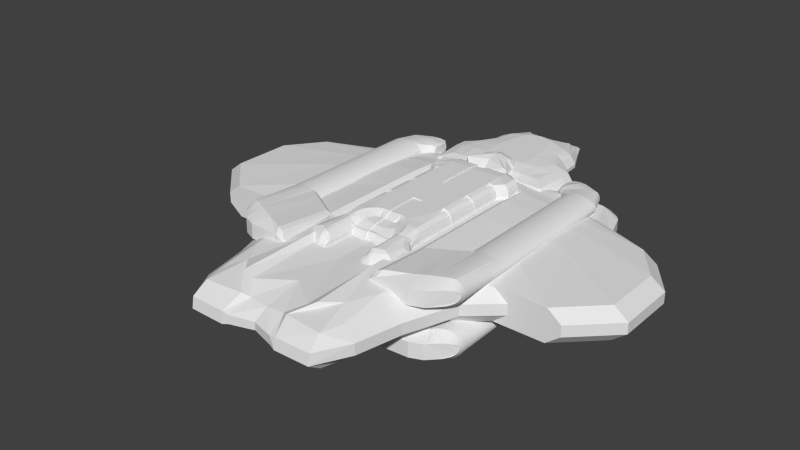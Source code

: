 # Source: Rebel-Flagship-004.blend  (saved by Blender 2.71.0; exported with 4.5.12 LTS)
import bpy
from mathutils import Matrix  # noqa: F401  (used for matrix-valued properties, if any)

bpy.ops.wm.read_factory_settings(use_empty=True)
scene = bpy.context.scene
scene.name = 'Scene'

# ---- collections
col_collection_1 = bpy.data.collections.new('Collection 1'); scene.collection.children.link(col_collection_1)

# ---- world
world_world = bpy.data.worlds.new('World'); scene.world = world_world
world_world.color = (0.05088, 0.05088, 0.05088)
world_world.use_sun_shadow = False
world_world.sun_shadow_jitter_overblur = 0.0
world_world.cycles.sampling_method = 'MANUAL'
world_world.cycles.sample_map_resolution = 256

# ---- meshes
me_cube_006 = bpy.data.meshes.new('Cube.006')
me_cube_006.from_pydata([(-0.705, -2.038, -0.4623), (-0.5393, -3.997, -0.06292), (-1.675, -2.549, -0.06292), (-0.7408, -3.295, -0.409), (-1.243, -2.528, -0.3882), (-0.9924, -3.002, -0.3571), (-1.193, -3.985, -0.06292), (-0.4675, -3.648, -0.2624), (-1.153, -3.705, -0.2539), (-1.42, -2.549, -0.2624), (-1.504, -3.37, -0.06292), (-1.256, -3.33, -0.2539), (-4.144, -0.4705, -0.06292), (-0.554, 2.82, -0.01835), (-0.9589, 1.014, -0.4623), (-2.378, 2.301, -0.06292), (-3.889, -0.4705, -0.2624), (-2.115, 2.244, -0.2539), (-0.5481, 2.679, -0.1287), (-1.247, 2.509, -0.06292), (-1.207, 2.262, -0.2539), (-2.451, 0.4204, -0.409), (-0.5393, 1.968, -0.409), (-1.651, 2.022, -0.3571), (-1.675, -2.549, 0.1367), (-0.5393, -3.964, 0.1367), (-0.705, -2.038, 0.5361), (-1.504, -3.37, 0.1367), (-1.42, -2.549, 0.3361), (-1.256, -3.33, 0.3277), (-0.4675, -3.648, 0.3361), (-1.193, -3.952, 0.1367), (-1.153, -3.705, 0.3277), (-1.243, -2.528, 0.4568), (-0.7408, -3.295, 0.4827), (-0.9924, -3.002, 0.4309), (-4.144, -0.4705, 0.1367), (-0.9589, 1.014, 0.5361), (-0.554, 2.82, 0.09212), (-3.889, -0.4705, 0.3361), (-2.378, 2.301, 0.1367), (-2.115, 2.244, 0.3277), (-0.5393, 1.968, 0.4827), (-2.451, 0.4204, 0.4241), (-1.651, 2.022, 0.3999), (-1.247, 2.509, 0.1367), (-0.5481, 2.679, 0.2025), (-1.207, 2.262, 0.3277), (0.0, 2.797, 0.1072), (0.0, 0.9579, 0.3885), (0.0, 2.55, 0.2479), (0.0, 1.877, 0.3885), (0.0, 0.9579, -0.3148), (0.0, 2.797, -0.03342), (0.0, 1.877, -0.3148), (0.0, 2.55, -0.1741), (0.0, -1.998, 0.3885), (0.0, -3.837, 0.1072), (0.0, -2.917, 0.3885), (0.0, -3.591, 0.2479), (0.0, -3.837, -0.03342), (0.0, -1.998, -0.3148), (0.0, -3.591, -0.1741), (0.0, -2.917, -0.3148), (-3.194, -1.151, 0.3361), (-2.268, -1.149, 0.3361), (-1.734, -1.618, 0.3361), (-3.449, -1.151, 0.1367), (-2.523, -1.149, 0.1367), (-1.989, -1.618, 0.1367), (-1.734, -1.618, -0.2624), (-2.268, -1.149, -0.2624), (-3.194, -1.151, -0.2624), (-1.989, -1.618, -0.06292), (-2.523, -1.149, -0.06292), (-3.449, -1.151, -0.06292), (-4.135, 0.6418, -0.06292), (-3.638, 1.315, -0.06292), (-3.388, 1.288, -0.2567), (-3.882, 0.6283, -0.2595), (-3.638, 1.315, 0.1367), (-4.135, 0.6418, 0.1367), (-3.882, 0.6283, 0.3333), (-3.388, 1.288, 0.3305), (-2.574, 1.739, -0.06292), (-2.325, 1.705, 0.3291), (-2.325, 1.705, -0.2553), (-2.574, 1.739, 0.1367), (0.0, 1.647, 0.3885), (0.0, 1.418, 0.3885), (0.0, 1.188, 0.3885), (-0.6828, 1.762, 0.4961), (-0.9589, 1.491, 0.5094), (-0.9589, 1.253, 0.5228), (-1.808, 1.702, 0.398), (-2.239, 1.398, 0.4063), (-2.442, 0.9969, 0.4152), (0.0, 0.2189, 0.3885), (0.0, -0.52, 0.3885), (0.0, -1.259, 0.3885), (-1.305, -1.643, 0.4633), (-1.704, -1.132, 0.4698), (-2.136, -0.3831, 0.4202), (-0.9589, 0.2471, 0.5361), (-0.9589, -1.183, 0.5361), (-0.705, -1.732, 0.5361), (-1.687, 2.314, -0.2539), (-2.096, 2.531, 0.1367), (-1.687, 2.314, 0.3277), (-2.096, 2.531, -0.06292), (-2.115, 2.244, 0.3277), (-2.307, 2.389, 0.1367), (-2.115, 2.244, -0.2539), (-2.307, 2.389, -0.06292), (-0.6828, 1.762, -0.4223), (-0.9589, 1.491, -0.4356), (-0.9589, 1.253, -0.449), (-2.442, 0.9969, -0.396), (-2.239, 1.398, -0.3831), (-1.808, 1.702, -0.3701), (0.0, 1.647, -0.3148), (0.0, 1.418, -0.3148), (0.0, 1.188, -0.3148), (-0.9589, 0.2471, -0.4623), (-0.9589, -1.183, -0.4623), (-0.705, -1.732, -0.4623), (-1.305, -1.643, -0.3934), (-1.704, -1.132, -0.3986), (-2.136, -0.3831, -0.4038), (0.0, 0.2189, -0.3148), (0.0, -0.52, -0.3148), (0.0, -1.259, -0.3148), (-0.8069, 1.483, 0.4126), (-0.8069, 1.008, -0.3601), (-0.3872, 1.958, -0.3176), (-0.3872, 2.678, -0.09486), (-0.3931, 2.819, -0.007039), (-0.5981, -2.055, 0.4339), (-0.5696, -3.318, 0.3914), (-0.3363, -3.574, 0.2749), (-0.4268, -3.96, 0.1162), (-0.3931, 2.819, 0.08081), (-0.3872, 2.678, 0.1686), (-0.3872, 1.958, 0.3914), (-0.8069, 1.008, 0.4339), (-0.4268, -3.96, -0.04248), (-0.3363, -3.574, -0.2012), (-0.5696, -3.318, -0.3176), (-0.5981, -2.055, -0.3601), (-0.8069, 0.2438, 0.4339), (-0.8069, 1.245, 0.4232), (-0.5308, 1.753, 0.402), (-0.5797, -1.786, 0.4339), (-0.8069, -1.183, 0.4339), (-0.8069, 1.245, -0.3495), (-0.8069, 1.483, -0.3389), (-0.5308, 1.753, -0.3282), (-0.5797, -1.786, -0.3601), (-0.8069, -1.183, -0.3601), (-0.8069, 0.2438, -0.3601)], [], [(159, 133, 52, 129), (141, 48, 53, 136), (149, 144, 37, 103), (140, 25, 1, 145), (0, 3, 5, 4), (3, 7, 8, 5), (1, 6, 8, 7), (6, 10, 11, 8), (2, 9, 11, 10), (9, 4, 5, 11), (5, 8, 11), (83, 85, 87, 80), (109, 19, 20, 106), (13, 18, 20, 19), (18, 22, 23, 20), (114, 119, 23, 22), (119, 86, 17, 23), (17, 112, 106, 20, 23), (24, 27, 29, 28), (27, 31, 32, 29), (25, 30, 32, 31), (30, 34, 35, 32), (26, 33, 35, 34), (33, 28, 29, 35), (29, 32, 35), (45, 107, 108, 47), (85, 94, 44, 41), (91, 42, 44, 94), (42, 46, 47, 44), (38, 45, 47, 46), (111, 40, 41, 110), (41, 44, 47, 108, 110), (1, 25, 31, 6), (6, 31, 27, 10), (10, 27, 24, 2), (103, 37, 43, 102), (64, 102, 43, 39), (64, 39, 36, 67), (38, 13, 19, 45), (111, 113, 15, 40), (87, 84, 77, 80), (125, 0, 4, 126), (70, 126, 4, 9), (70, 9, 2, 73), (156, 114, 22, 134), (134, 22, 18, 135), (135, 18, 13, 136), (137, 26, 34, 138), (138, 34, 30, 139), (139, 30, 25, 140), (141, 38, 46, 142), (142, 46, 42, 143), (150, 93, 37, 144), (145, 1, 7, 146), (146, 7, 3, 147), (147, 3, 0, 148), (67, 36, 12, 75), (28, 66, 69, 24), (66, 65, 68, 69), (65, 64, 67, 68), (16, 72, 75, 12), (72, 71, 74, 75), (71, 70, 73, 74), (24, 69, 73, 2), (69, 68, 74, 73), (68, 67, 75, 74), (33, 100, 66, 28), (76, 79, 16, 12), (78, 79, 76, 77), (92, 91, 94, 95), (26, 105, 100, 33), (36, 39, 82, 81), (93, 92, 95, 96), (81, 82, 83, 80), (45, 19, 109, 107), (107, 111, 110, 108), (81, 76, 12, 36), (17, 86, 84, 15), (40, 15, 84, 87), (100, 101, 65, 66), (153, 149, 103, 104), (105, 104, 101, 100), (39, 43, 96, 82), (137, 152, 105, 26), (65, 101, 102, 64), (143, 42, 91, 151), (104, 103, 102, 101), (84, 86, 78, 77), (152, 153, 104, 105), (87, 85, 41, 40), (37, 93, 96, 43), (82, 96, 95, 83), (83, 95, 94, 85), (113, 109, 106, 112), (107, 109, 113, 111), (132, 92, 93, 150), (77, 76, 81, 80), (151, 91, 92, 132), (15, 113, 112, 17), (14, 21, 117, 116), (116, 117, 118, 115), (115, 118, 119, 114), (133, 14, 116, 154), (154, 116, 115, 155), (155, 115, 114, 156), (148, 157, 131, 61), (157, 158, 130, 131), (158, 159, 129, 130), (14, 123, 128, 21), (123, 124, 127, 128), (124, 125, 126, 127), (71, 127, 126, 70), (128, 127, 71, 72), (21, 128, 72, 16), (21, 16, 79, 117), (117, 79, 78, 118), (118, 78, 86, 119), (123, 14, 133, 159), (38, 141, 136, 13), (97, 49, 144, 149), (57, 140, 145, 60), (120, 156, 134, 54), (54, 134, 135, 55), (55, 135, 136, 53), (56, 137, 138, 58), (58, 138, 139, 59), (59, 139, 140, 57), (48, 141, 142, 50), (50, 142, 143, 51), (90, 150, 144, 49), (60, 145, 146, 62), (62, 146, 147, 63), (63, 147, 148, 61), (98, 97, 149, 153), (56, 99, 152, 137), (51, 143, 151, 88), (99, 98, 153, 152), (89, 132, 150, 90), (88, 151, 132, 89), (52, 133, 154, 122), (122, 154, 155, 121), (121, 155, 156, 120), (0, 125, 157, 148), (125, 124, 158, 157), (124, 123, 159, 158)])
me_cube_006.use_remesh_preserve_volume = False
me_cube_006.use_remesh_preserve_attributes = False
me_cube_006.use_mirror_vertex_groups = False
me_cube_006.update()
me_cube_001 = bpy.data.meshes.new('Cube.001')
me_cube_001.from_pydata([(-0.8811, -0.7808, 0.3106), (-0.9067, -0.7701, 0.3085), (-0.9302, -0.7603, 0.3048), (-0.9509, -0.7517, 0.2874), (-0.9679, -0.7446, 0.2695), (-0.9805, -0.7394, 0.249), (-0.9882, -0.7361, 0.2268), (-0.9908, -0.735, 0.2038), (-0.9882, -0.7361, 0.1807), (-0.9805, -0.7394, 0.1585), (-0.9679, -0.7446, 0.1381), (-0.9509, -0.7517, 0.1202), (-0.9302, -0.7603, 0.1054), (-0.9067, -0.7701, 0.09452), (-0.8811, -0.7808, 0.08779), (-0.8545, -0.7919, 0.08552), (-0.8279, -0.803, 0.08779), (-0.8023, -0.8136, 0.09452), (-0.772, -0.8252, 0.1054), (-0.772, -0.8252, 0.3096), (-0.8023, -0.8136, 0.3096), (-0.8279, -0.803, 0.3096), (-0.8545, -0.7919, 0.3096), (-0.975, -0.3517, 0.2429), (-0.8795, -0.3517, 0.2744), (-0.9336, -0.3517, 0.2633), (-0.9077, -0.3517, 0.2702), (-0.9563, -0.3517, 0.2541), (-0.9889, -0.3517, 0.23), (-0.9974, -0.3517, 0.2161), (-1.0, -0.3517, 0.2016), (-0.9974, -0.3517, 0.1872), (-0.975, -0.3517, 0.1604), (-0.9889, -0.3517, 0.1733), (-0.9336, -0.3517, 0.14), (-0.9077, -0.3517, 0.1331), (-0.8795, -0.3517, 0.1289), (-0.7928, -0.3517, 0.1331), (-0.821, -0.3517, 0.1289), (-0.7669, -0.3517, 0.14), (-0.8503, -0.3517, 0.1274), (-0.7255, -0.3517, 0.1604), (-0.7002, -0.3517, 0.2016), (-0.7116, -0.3517, 0.23), (-0.7255, -0.3517, 0.2429), (-0.9563, -0.3517, 0.1492), (-0.7116, -0.3517, 0.1733), (-0.7031, -0.3517, 0.1872), (-0.7031, -0.3517, 0.2161), (-0.7442, -0.3517, 0.2541), (-0.821, -0.3517, 0.2744), (-0.7669, -0.3517, 0.2633), (-0.8503, -0.3517, 0.2758), (-0.7928, -0.3517, 0.2702), (-0.7442, -0.3517, 0.1492), (-0.772, -0.8252, 0.1054), (-0.7669, -0.3517, 0.14), (-0.7255, -0.3517, 0.1604), (-0.7002, -0.3517, 0.2016), (-0.7116, -0.3517, 0.23), (-0.7255, -0.3517, 0.2429), (-0.7116, -0.3517, 0.1733), (-0.7031, -0.3517, 0.1872), (-0.7031, -0.3517, 0.2161), (-0.7442, -0.3517, 0.2541), (-0.7669, -0.3517, 0.2633), (-0.7442, -0.3517, 0.1492), (-0.4821, -0.943, 0.1054), (-0.4419, -0.952, 0.1202), (-0.4216, -0.9617, 0.1381), (-0.4114, -0.9711, 0.1585), (-0.3902, -0.9651, 0.1807), (-0.3873, -0.9651, 0.2038), (-0.3902, -0.9651, 0.2268), (-0.4114, -0.971, 0.249), (-0.4216, -0.9617, 0.2695), (-0.4419, -0.952, 0.2874), (-0.4821, -0.943, 0.3021), (-0.463, -0.5165, 0.14), (-0.4216, -0.5165, 0.1604), (-0.3963, -0.5165, 0.2016), (-0.4077, -0.5165, 0.23), (-0.4216, -0.5165, 0.2429), (-0.4077, -0.5165, 0.1733), (-0.3992, -0.5165, 0.1872), (-0.3992, -0.5165, 0.2161), (-0.4403, -0.5165, 0.2541), (-0.463, -0.5165, 0.2633), (-0.4403, -0.5165, 0.1492), (-0.9091, -0.861, 0.2633), (-0.9285, -0.8424, 0.2603), (-0.9463, -0.8253, 0.2545), (-0.962, -0.8103, 0.2466), (-0.9758, -0.7912, 0.2369), (-0.9821, -0.7799, 0.226), (-0.9859, -0.773, 0.214), (-0.9872, -0.7707, 0.2016), (-0.9859, -0.773, 0.1893), (-0.9821, -0.7799, 0.1773), (-0.9758, -0.7912, 0.1664), (-0.962, -0.8103, 0.1567), (-0.9463, -0.8253, 0.1488), (-0.9285, -0.8424, 0.143), (-0.9091, -0.861, 0.14), (-0.8889, -0.8803, 0.14), (-0.8688, -0.8996, 0.14), (-0.8494, -0.9182, 0.14), (-0.8261, -0.9392, 0.14), (-0.8261, -0.9392, 0.2633), (-0.8494, -0.9181, 0.2633), (-0.8688, -0.8996, 0.2633), (-0.8889, -0.8803, 0.2633), (-0.4637, -0.9902, 0.14), (-0.4409, -0.9902, 0.1492), (-0.4223, -0.9902, 0.1604), (-0.4084, -0.9902, 0.1733), (-0.3999, -0.9902, 0.1872), (-0.397, -0.9902, 0.2016), (-0.3999, -0.9902, 0.2161), (-0.4084, -0.9902, 0.23), (-0.4223, -0.9902, 0.2429), (-0.4409, -0.9902, 0.2541), (-0.4637, -0.9902, 0.2633), (-0.8417, 0.7433, 0.2758), (-0.9664, 0.7433, 0.2429), (-0.8709, 0.7433, 0.2744), (-0.925, 0.7433, 0.2633), (-0.8991, 0.7433, 0.2702), (-0.9477, 0.7433, 0.2541), (-0.9803, 0.7433, 0.23), (-0.9888, 0.7433, 0.2161), (-0.9917, 0.7433, 0.2016), (-0.9888, 0.7433, 0.1872), (-0.9664, 0.7433, 0.1604), (-0.9803, 0.7433, 0.1733), (-0.925, 0.7433, 0.14), (-0.8991, 0.7433, 0.1331), (-0.8709, 0.7433, 0.1289), (-0.7843, 0.7433, 0.1331), (-0.8124, 0.7433, 0.1289), (-0.7583, 0.7433, 0.14), (-0.8417, 0.7433, 0.1274), (-0.7169, 0.7433, 0.1604), (-0.6916, 0.7433, 0.2016), (-0.7031, 0.7433, 0.23), (-0.7169, 0.7433, 0.2429), (-0.9477, 0.7433, 0.1492), (-0.7031, 0.7433, 0.1733), (-0.6945, 0.7433, 0.1872), (-0.6945, 0.7433, 0.2161), (-0.7356, 0.7433, 0.2541), (-0.8124, 0.7433, 0.2744), (-0.7583, 0.7433, 0.2633), (-0.7843, 0.7433, 0.2702), (-0.7356, 0.7433, 0.1492), (-0.6039, -0.4176, 0.2429), (-0.6226, -0.4176, 0.2541), (-0.5787, -0.4176, 0.2016), (-0.5815, -0.4176, 0.2161), (-0.656, -0.8723, 0.1054), (-0.6453, -0.4176, 0.14), (-0.5901, -0.4176, 0.23), (-0.5901, -0.4176, 0.1733), (-0.6039, -0.4176, 0.1604), (-0.6226, -0.4176, 0.1492), (-0.656, -0.8723, 0.3021), (-0.6453, -0.4176, 0.2633), (-0.5815, -0.4176, 0.1872), (-0.7263, -0.9765, 0.14), (-0.7263, -0.9765, 0.2633), (-0.4639, -0.9893, 0.2541), (-0.4641, -0.9886, 0.2429), (-0.4642, -0.9881, 0.23), (-0.4643, -0.9877, 0.2161), (-0.4643, -0.9876, 0.2016), (-0.4643, -0.9877, 0.1872), (-0.4642, -0.9881, 0.1733), (-0.4641, -0.9886, 0.1604), (-0.4639, -0.9893, 0.1492), (-0.682, 0.7995, 0.2478), (-0.8895, 0.9038, 0.2478), (-0.647, 0.8039, 0.0), (-0.682, 0.7995, 0.1345), (-0.8895, 0.9038, 0.1287), (-0.7858, 0.8516, 0.2602), (-0.6576, 0.7873, 0.1911), (-0.914, 0.916, 0.1911), (-0.7858, 0.8516, 0.115), (-0.61, 0.8474, 0.1911), (-0.845, 0.8814, 0.2558), (-0.6665, 0.7917, 0.2237), (-0.905, 0.9116, 0.1553), (-0.7266, 0.8219, 0.1199), (-0.7266, 0.8219, 0.2558), (-0.6665, 0.7917, 0.1586), (-0.905, 0.9116, 0.227), (-0.845, 0.8814, 0.1199), (-0.6104, 0.9117, 0.1911), (-0.6103, 0.8956, 0.1805), (-0.6103, 0.8956, 0.2018), (-0.6104, 0.9127, 0.1531), (-0.6108, 0.9648, 0.2027), (-0.6098, 0.8264, 0.1796), (-0.6102, 0.8785, 0.2325), (-0.6102, 0.8785, 0.1531), (-0.869, 0.8935, 0.2518), (-0.6744, 0.7957, 0.2368), (-0.8972, 0.9076, 0.1409), (-0.7025, 0.8098, 0.1305), (-0.7025, 0.8098, 0.2518), (-0.6744, 0.7957, 0.1455), (-0.8972, 0.9076, 0.2414), (-0.869, 0.8935, 0.1243), (-0.6108, 0.9648, 0.1796), (-0.6098, 0.8264, 0.2027), (-0.6104, 0.9127, 0.2325), (-0.6102, 0.8795, 0.1911), (-0.8168, 0.8673, 0.259), (-0.6601, 0.7885, 0.2083), (-0.9114, 0.9148, 0.1722), (-0.7547, 0.836, 0.1164), (-0.7547, 0.836, 0.259), (-0.6601, 0.7885, 0.174), (-0.9114, 0.9148, 0.21), (-0.8168, 0.8673, 0.1164), (-0.6107, 0.9439, 0.1911), (-0.6103, 0.8956, 0.1591), (-0.6103, 0.8956, 0.2232), (-0.6106, 0.9415, 0.1531), (-0.6108, 0.957, 0.2218), (-0.6099, 0.8342, 0.1605), (-0.61, 0.8497, 0.2325), (-0.61, 0.8497, 0.1531), (-0.6108, 0.957, 0.1605), (-0.6099, 0.8342, 0.2218), (-0.6106, 0.9415, 0.2325), (-0.6101, 0.8635, 0.1698), (-0.6105, 0.9278, 0.1698), (-0.6105, 0.9278, 0.2125), (-0.6101, 0.8635, 0.2125), (-0.6101, 0.8635, 0.1911), (-0.6105, 0.9278, 0.1911), (-0.6103, 0.8956, 0.1698), (-0.6103, 0.8956, 0.2125), (-0.6106, 0.9282, 0.1531), (-0.6108, 0.9613, 0.213), (-0.6098, 0.8299, 0.1693), (-0.6101, 0.863, 0.2325), (-0.6101, 0.863, 0.1531), (-0.6108, 0.9613, 0.1693), (-0.6098, 0.8299, 0.213), (-0.6106, 0.9282, 0.2325), (-0.6103, 0.8956, 0.1911), (-0.6103, 0.8956, 0.1531), (-0.6108, 0.9662, 0.1911), (-0.6098, 0.825, 0.1911), (-0.6103, 0.8956, 0.2325), (-0.6107, 0.9528, 0.1531), (-0.6099, 0.8385, 0.1531), (-0.6107, 0.9528, 0.2325), (-0.6099, 0.8385, 0.2325), (-0.6381, 0.8284, 0.2478), (-0.7531, 0.963, 0.2478), (-0.6381, 0.8284, 0.1345), (-0.7531, 0.963, 0.1345), (-0.6956, 0.8957, 0.2602), (-0.6246, 0.8125, 0.1911), (-0.7666, 0.9788, 0.1911), (-0.6956, 0.8957, 0.122), (-0.6379, 0.984, 0.1498), (-0.7284, 0.9341, 0.2558), (-0.6295, 0.8183, 0.2237), (-0.7617, 0.973, 0.1553), (-0.6628, 0.8573, 0.1265), (-0.6628, 0.8573, 0.2558), (-0.6295, 0.8183, 0.1586), (-0.7617, 0.973, 0.227), (-0.7284, 0.9341, 0.1265), (-0.6127, 0.8242, 0.2037), (-0.6342, 0.943, 0.2354), (-0.6387, 0.9883, 0.1578), (-0.6127, 0.8242, 0.1786), (-0.6379, 0.984, 0.2325), (-0.6289, 0.9133, 0.1416), (-0.6134, 0.8278, 0.2149), (-0.6196, 0.862, 0.1439), (-0.7417, 0.9497, 0.2518), (-0.6339, 0.8234, 0.2368), (-0.7573, 0.9679, 0.1409), (-0.6495, 0.8417, 0.1305), (-0.6495, 0.8417, 0.2518), (-0.6339, 0.8234, 0.1455), (-0.7573, 0.9679, 0.2414), (-0.7417, 0.9497, 0.1305), (-0.6142, 0.8323, 0.2245), (-0.6196, 0.862, 0.2383), (-0.6404, 0.9979, 0.1911), (-0.6171, 0.8483, 0.1469), (-0.7128, 0.9158, 0.259), (-0.626, 0.8142, 0.2083), (-0.7652, 0.9772, 0.1722), (-0.6784, 0.8755, 0.1233), (-0.6784, 0.8755, 0.259), (-0.626, 0.8142, 0.174), (-0.7652, 0.9772, 0.21), (-0.7128, 0.9158, 0.1233), (-0.6342, 0.943, 0.1469), (-0.6395, 0.9928, 0.2149), (-0.6225, 0.878, 0.2407), (-0.615, 0.8367, 0.1498), (-0.6268, 0.8324, 0.142), (-0.6243, 0.8278, 0.1515), (-0.6511, 0.8767, 0.2501), (-0.6615, 0.8957, 0.2511), (-0.6936, 0.9914, 0.2194), (-0.6958, 0.9953, 0.206), (-0.6893, 0.9464, 0.1385), (-0.6813, 0.9317, 0.135), (-0.6337, 0.8449, 0.1385), (-0.6966, 0.9969, 0.1911), (-0.6958, 0.9953, 0.1762), (-0.6417, 0.8596, 0.2473), (-0.6216, 0.823, 0.1629), (-0.6243, 0.8278, 0.2308), (-0.6268, 0.8324, 0.2403), (-0.6719, 0.9146, 0.2501), (-0.6936, 0.9914, 0.1629), (-0.6417, 0.8596, 0.135), (-0.6813, 0.9317, 0.2473), (-0.6216, 0.823, 0.2194), (-0.6719, 0.9146, 0.1322), (-0.6615, 0.8957, 0.1311), (-0.6884, 0.982, 0.2403), (-0.691, 0.9866, 0.2308), (-0.6195, 0.8191, 0.1762), (-0.6187, 0.8175, 0.1911), (-0.6337, 0.8449, 0.2438), (-0.6511, 0.8767, 0.1322), (-0.691, 0.9866, 0.1515), (-0.6884, 0.982, 0.142), (-0.6195, 0.8191, 0.206), (-0.6893, 0.9464, 0.2438), (-0.6101, 0.8635, 0.2232), (-0.6101, 0.8635, 0.2018), (-0.6102, 0.8795, 0.2125), (-0.61, 0.8474, 0.2125), (-0.6105, 0.9278, 0.2232), (-0.6105, 0.9278, 0.2018), (-0.6107, 0.9439, 0.2125), (-0.6104, 0.9117, 0.2125), (-0.6105, 0.9278, 0.1805), (-0.6105, 0.9278, 0.1591), (-0.6107, 0.9439, 0.1698), (-0.6104, 0.9117, 0.1698), (-0.6101, 0.8635, 0.1805), (-0.6101, 0.8635, 0.1591), (-0.6102, 0.8795, 0.1698), (-0.61, 0.8474, 0.1698), (-0.61, 0.8474, 0.2232), (-0.6104, 0.9117, 0.2232), (-0.6104, 0.9117, 0.1805), (-0.61, 0.8474, 0.1805), (-0.6102, 0.8795, 0.2232), (-0.6102, 0.8795, 0.2018), (-0.61, 0.8474, 0.2018), (-0.6107, 0.9439, 0.2232), (-0.6107, 0.9439, 0.2018), (-0.6104, 0.9117, 0.2018), (-0.6107, 0.9439, 0.1805), (-0.6107, 0.9439, 0.1591), (-0.6104, 0.9117, 0.1591), (-0.6102, 0.8795, 0.1805), (-0.6102, 0.8795, 0.1591), (-0.61, 0.8474, 0.1591), (-0.6225, 0.878, 0.1416), (-0.6171, 0.8483, 0.2354), (-0.6125, 0.8227, 0.1911), (-0.6387, 0.9883, 0.2245), (-0.6257, 0.8956, 0.1407), (-0.6318, 0.9293, 0.2383), (-0.6395, 0.9928, 0.1674), (-0.6289, 0.9133, 0.2407), (-0.615, 0.8367, 0.2325), (-0.6134, 0.8278, 0.1674), (-0.6401, 0.9965, 0.1786), (-0.6318, 0.9293, 0.1439), (-0.6401, 0.9965, 0.2037), (-0.6257, 0.8956, 0.2416), (-0.6142, 0.8323, 0.1578)], [], [(2, 91, 90, 1), (0, 22, 52, 24), (2, 1, 26, 25), (1, 0, 24, 26), (7, 6, 29, 30), (9, 8, 31, 33), (12, 11, 45, 34), (10, 9, 33, 32), (8, 7, 30, 31), (11, 10, 32, 45), (17, 16, 38, 37), (15, 14, 36, 40), (47, 62, 61, 46), (13, 12, 34, 35), (49, 64, 60, 44), (14, 13, 35, 36), (43, 59, 63, 48), (6, 5, 28, 29), (5, 4, 23, 28), (3, 2, 25, 27), (21, 20, 53, 50), (20, 19, 51, 53), (22, 21, 50, 52), (4, 3, 27, 23), (18, 17, 37, 39), (16, 15, 40, 38), (155, 82, 81, 161), (15, 104, 103, 14), (161, 81, 85, 158), (77, 122, 121, 76), (156, 86, 82, 155), (70, 115, 114, 69), (158, 85, 80, 157), (160, 78, 67, 159), (39, 56, 55, 18), (54, 66, 56, 39), (41, 57, 66, 54), (42, 58, 62, 47), (44, 60, 59, 43), (51, 65, 64, 49), (46, 61, 57, 41), (48, 63, 58, 42), (68, 67, 78, 88), (73, 72, 80, 85), (70, 69, 79, 83), (71, 70, 83, 84), (75, 74, 81, 82), (72, 71, 84, 80), (74, 73, 85, 81), (77, 76, 86, 87), (76, 75, 82, 86), (69, 68, 88, 79), (162, 83, 79, 163), (164, 88, 78, 160), (163, 79, 88, 164), (165, 77, 87, 166), (166, 87, 86, 156), (21, 110, 109, 20), (75, 120, 119, 74), (157, 80, 84, 167), (11, 100, 99, 10), (167, 84, 83, 162), (112, 113, 178), (174, 117, 118, 173), (171, 120, 121, 170), (173, 118, 119, 172), (172, 119, 120, 171), (176, 115, 116, 175), (175, 116, 117, 174), (170, 121, 122), (178, 113, 114, 177), (177, 114, 115, 176), (165, 169, 122, 77), (0, 89, 111, 22), (17, 106, 105, 16), (1, 90, 89, 0), (9, 98, 97, 8), (69, 114, 113, 68), (12, 101, 100, 11), (71, 116, 115, 70), (4, 93, 92, 3), (16, 105, 104, 15), (14, 103, 102, 13), (72, 117, 116, 71), (18, 107, 106, 17), (73, 118, 117, 72), (13, 102, 101, 12), (5, 94, 93, 4), (74, 119, 118, 73), (20, 109, 108, 19), (8, 97, 96, 7), (7, 96, 95, 6), (10, 99, 98, 9), (68, 113, 112, 67), (3, 92, 91, 2), (76, 121, 120, 75), (6, 95, 94, 5), (22, 111, 110, 21), (24, 52, 123, 125), (25, 26, 127, 126), (26, 24, 125, 127), (30, 29, 130, 131), (33, 31, 132, 134), (34, 45, 146, 135), (32, 33, 134, 133), (31, 30, 131, 132), (45, 32, 133, 146), (37, 38, 139, 138), (40, 36, 137, 141), (54, 39, 140, 154), (48, 42, 143, 149), (35, 34, 135, 136), (46, 41, 142, 147), (47, 46, 147, 148), (44, 43, 144, 145), (36, 35, 136, 137), (42, 47, 148, 143), (43, 48, 149, 144), (29, 28, 129, 130), (28, 23, 124, 129), (27, 25, 126, 128), (50, 53, 153, 151), (53, 51, 152, 153), (51, 49, 150, 152), (52, 50, 151, 123), (23, 27, 128, 124), (49, 44, 145, 150), (39, 37, 138, 140), (38, 40, 141, 139), (41, 54, 154, 142), (60, 155, 161, 59), (59, 161, 158, 63), (64, 156, 155, 60), (63, 158, 157, 58), (56, 160, 159, 55), (61, 162, 163, 57), (66, 164, 160, 56), (57, 163, 164, 66), (65, 166, 156, 64), (58, 157, 167, 62), (62, 167, 162, 61), (67, 112, 168, 159), (159, 168, 107, 55), (90, 91, 92, 93, 94, 95, 96, 97, 98, 99, 100, 101, 102, 103, 104, 105, 106, 107, 108, 109, 110, 111, 89), (107, 168, 169, 108), (112, 122, 169, 168), (19, 65, 51), (19, 165, 166, 65), (19, 108, 169, 165), (199, 243, 344, 363), (344, 362, 342, 239), (243, 227, 362, 344), (227, 256, 203, 362), (357, 361, 202, 246), (236, 354, 361, 357), (354, 240, 188, 361), (353, 360, 198, 242), (237, 350, 360, 353), (350, 241, 197, 360), (349, 359, 227, 243), (238, 346, 359, 349), (346, 251, 215, 359), (345, 358, 234, 250), (239, 342, 358, 345), (342, 247, 231, 358), (373, 357, 246, 230), (372, 356, 236, 355), (371, 216, 240, 354), (370, 353, 242, 226), (369, 352, 237, 351), (368, 225, 241, 350), (367, 349, 243, 199), (366, 348, 238, 347), (365, 235, 251, 346), (364, 345, 250, 214), (363, 344, 239, 343), (362, 203, 247, 342), (361, 188, 255, 202), (360, 197, 252, 198), (359, 215, 256, 227), (358, 231, 260, 234), (223, 304, 267, 186), (183, 264, 293, 212), (189, 270, 286, 205), (191, 272, 288, 207), (218, 299, 271, 190), (205, 286, 262, 180), (209, 290, 274, 193), (220, 301, 273, 192), (185, 266, 299, 218), (207, 288, 264, 183), (211, 292, 276, 195), (194, 275, 303, 222), (187, 268, 301, 220), (179, 261, 290, 209), (196, 277, 305, 224), (222, 303, 266, 185), (180, 262, 292, 211), (224, 305, 268, 187), (190, 271, 287, 206), (217, 298, 270, 189), (192, 273, 289, 208), (219, 300, 272, 191), (184, 265, 298, 217), (206, 287, 261, 179), (210, 291, 275, 194), (193, 274, 302, 221), (186, 267, 300, 219), (208, 289, 263, 182), (212, 293, 277, 196), (195, 276, 304, 223), (221, 302, 265, 184), (182, 263, 291, 210), (123, 151, 221, 184), (151, 153, 193, 221), (153, 152, 209, 193), (152, 150, 179, 209), (150, 145, 206, 179), (145, 144, 190, 206), (144, 149, 218, 190), (149, 143, 185, 218), (143, 148, 222, 185), (148, 147, 194, 222), (147, 142, 210, 194), (142, 154, 182, 210), (154, 140, 208, 182), (140, 138, 192, 208), (138, 139, 220, 192), (139, 141, 187, 220), (141, 137, 224, 187), (137, 136, 196, 224), (136, 135, 212, 196), (135, 146, 183, 212), (146, 133, 207, 183), (133, 134, 191, 207), (134, 132, 219, 191), (132, 131, 186, 219), (131, 130, 223, 186), (130, 129, 195, 223), (129, 124, 211, 195), (124, 128, 180, 211), (128, 126, 205, 180), (126, 127, 189, 205), (127, 125, 217, 189), (125, 123, 184, 217), (263, 310, 311, 291), (302, 312, 313, 265), (276, 314, 315, 304), (293, 316, 317, 277), (289, 318, 310, 263), (267, 319, 320, 300), (274, 321, 312, 302), (291, 311, 322, 275), (287, 323, 324, 261), (265, 313, 325, 298), (300, 320, 326, 272), (273, 327, 318, 289), (298, 325, 328, 270), (271, 329, 323, 287), (305, 330, 331, 268), (262, 332, 333, 292), (303, 334, 335, 266), (277, 317, 330, 305), (261, 324, 336, 290), (268, 331, 337, 301), (275, 322, 334, 303), (292, 333, 314, 276), (288, 338, 339, 264), (266, 335, 340, 299), (301, 337, 327, 273), (290, 336, 321, 274), (286, 341, 332, 262), (299, 340, 329, 271), (272, 326, 338, 288), (270, 328, 341, 286), (264, 339, 316, 293), (304, 315, 319, 267), (386, 201, 254, 296), (269, 257, 228, 306), (379, 251, 235, 279), (380, 249, 233, 280), (278, 214, 250, 284), (279, 235, 259, 282), (375, 231, 247, 295), (374, 204, 248, 285), (376, 255, 214, 278), (280, 233, 257, 269), (377, 229, 245, 307), (383, 246, 202, 281), (378, 253, 204, 374), (382, 260, 231, 375), (385, 244, 200, 283), (281, 202, 255, 376), (282, 259, 229, 377), (283, 200, 253, 378), (284, 250, 234, 294), (381, 215, 251, 379), (285, 248, 232, 297), (384, 213, 249, 380), (387, 256, 215, 381), (294, 234, 260, 382), (388, 230, 246, 383), (295, 247, 203, 308), (296, 254, 213, 384), (297, 232, 258, 309), (306, 228, 244, 385), (307, 245, 201, 386), (308, 203, 256, 387), (309, 258, 230, 388), (252, 199, 363, 216), (216, 363, 343, 240), (343, 239, 345, 364), (240, 343, 364, 188), (188, 364, 214, 255), (229, 259, 235, 365), (245, 229, 365, 348), (348, 365, 346, 238), (201, 245, 348, 366), (254, 201, 366, 225), (225, 366, 347, 241), (347, 238, 349, 367), (241, 347, 367, 197), (197, 367, 199, 252), (213, 254, 225, 368), (249, 213, 368, 352), (352, 368, 350, 237), (233, 249, 352, 369), (257, 233, 369, 228), (228, 369, 351, 244), (351, 237, 353, 370), (244, 351, 370, 200), (200, 370, 226, 253), (198, 252, 216, 371), (242, 198, 371, 356), (356, 371, 354, 236), (226, 242, 356, 372), (253, 226, 372, 204), (204, 372, 355, 248), (355, 236, 357, 373), (248, 355, 373, 232), (232, 373, 230, 258), (315, 386, 296, 319), (339, 269, 306, 316), (328, 379, 279, 341), (326, 380, 280, 338), (340, 278, 284, 329), (341, 279, 282, 332), (336, 375, 295, 321), (337, 374, 285, 327), (335, 376, 278, 340), (338, 280, 269, 339), (333, 377, 307, 314), (322, 383, 281, 334), (331, 378, 374, 337), (324, 382, 375, 336), (317, 385, 283, 330), (334, 281, 376, 335), (332, 282, 377, 333), (330, 283, 378, 331), (329, 284, 294, 323), (325, 381, 379, 328), (327, 285, 297, 318), (320, 384, 380, 326), (313, 387, 381, 325), (323, 294, 382, 324), (311, 388, 383, 322), (321, 295, 308, 312), (319, 296, 384, 320), (318, 297, 309, 310), (316, 306, 385, 317), (314, 307, 386, 315), (312, 308, 387, 313), (310, 309, 388, 311)])
me_cube_001.use_remesh_preserve_volume = False
me_cube_001.use_remesh_preserve_attributes = False
me_cube_001.use_mirror_vertex_groups = False
me_cube_001.update()
me_cube_002 = bpy.data.meshes.new('Cube.002')
me_cube_002.from_pydata([(0.2048, 0.416, 0.7092), (0.5777, 0.06966, 0.7092), (0.3525, 0.3459, 0.7092), (0.0, -1.25, -0.2264), (0.4532, 0.2664, 0.7092), (0.0, 0.4136, -0.2264), (0.6379, -0.2108, 0.7092), (0.7526, -1.25, 0.7092), (0.7015, -0.5032, 0.7092), (0.7214, -0.676, -0.2264), (0.7015, -0.5032, -0.2264), (0.7526, -1.25, -0.2264), (0.7214, -0.676, 0.7092), (0.6379, -0.2108, -0.2264), (0.2048, 0.416, 1.007), (0.1206, 0.1206, 1.779), (0.5777, 0.06966, 1.007), (0.1206, 0.8825, 1.339), (0.3525, 0.3459, 1.007), (0.5411, 0.7684, 1.32), (0.5597, 0.1206, 1.661), (0.1206, 0.5597, 1.661), (0.5411, 0.5411, 1.547), (0.4532, 0.2664, 1.007), (0.8825, 0.1206, 1.339), (0.7684, 0.5411, 1.32), (0.6379, -0.2108, 1.007), (0.1206, -0.1206, 1.779), (0.7526, -1.25, 1.007), (0.8825, -0.1206, 1.318), (0.7015, -0.5032, 1.007), (0.9371, -0.5384, 1.179), (0.8875, -0.9477, 1.661), (0.5597, -0.1206, 1.661), (0.9684, -0.8171, 1.547), (0.8875, -0.9477, 1.042), (0.5966, -1.247, 1.32), (0.9684, -0.7684, 1.088), (0.0, 0.1206, 1.779), (0.0, 0.5597, 1.661), (0.0, 0.8825, 1.339), (0.0, 0.4136, 1.007), (0.4532, 0.2664, -0.2264), (0.0, 0.4136, 0.7092), (0.0, -0.1206, 1.779), (0.0, -0.5597, 1.661), (0.0, -1.079, 1.339), (0.0, -1.25, 1.007), (0.3525, 0.3459, -0.2264), (0.0, -1.25, 0.7092), (0.5777, 0.06966, -0.2264), (0.2048, 0.416, -0.2264)], [], [(16, 26, 6, 1), (41, 14, 0, 43), (0, 2, 48, 51), (2, 4, 42, 48), (6, 8, 10, 13), (8, 12, 9, 10), (12, 7, 11, 9), (1, 6, 13, 50), (14, 17, 19, 18), (17, 21, 22, 19), (15, 20, 22, 21), (20, 24, 25, 22), (16, 23, 25, 24), (23, 18, 19, 25), (19, 22, 25), (26, 29, 31, 30), (29, 33, 34, 31), (27, 32, 34, 33), (32, 36, 37, 34), (28, 35, 37, 36), (35, 30, 31, 37), (31, 34, 37), (38, 15, 21, 39), (39, 21, 17, 40), (40, 17, 14, 41), (16, 1, 4, 23), (23, 4, 2, 18), (18, 2, 0, 14), (15, 27, 33, 20), (20, 33, 29, 24), (24, 29, 26, 16), (28, 7, 12, 35), (35, 12, 8, 30), (30, 8, 6, 26), (4, 1, 50, 42), (43, 0, 51, 5), (27, 15, 38, 44), (28, 47, 49, 7), (27, 44, 45, 32), (32, 45, 46, 36), (36, 46, 47, 28), (7, 49, 3, 11)])
me_cube_002.use_remesh_preserve_volume = False
me_cube_002.use_remesh_preserve_attributes = False
me_cube_002.use_mirror_vertex_groups = False
me_cube_002.update()
me_cube = bpy.data.meshes.new('Cube')
me_cube.from_pydata([(0.4269, -0.1977, -0.3853), (0.3475, 0.1945, -0.3853), (0.3971, 0.1883, -0.3853), (0.4879, -0.1981, -0.3853), (0.3983, -0.4861, -0.3853), (0.4553, -0.4817, -0.3853), (0.3659, -0.1974, -0.3853), (0.2978, 0.2007, -0.3853), (0.1648, 0.5378, -0.3845), (0.1883, 0.5378, -0.3845), (0.4766, 0.149, -0.3588), (0.3718, -0.821, -0.3323), (0.3414, -0.4906, -0.3853), (0.6233, -0.2015, -0.3588), (0.2439, -0.1967, -0.3853), (0.1986, 0.2132, -0.3853), (0.1412, 0.5378, -0.3845), (0.1669, 0.6922, -0.3609), (0.1907, 0.6922, -0.3609), (0.3264, 0.5071, -0.3633), (0.3253, -0.821, -0.3323), (0.5718, -0.8174, -0.3232), (0.2276, -0.4994, -0.3853), (0.6281, -0.4401, -0.3588), (0.1903, -0.1963, -0.3853), (0.1549, 0.2187, -0.3853), (0.09415, 0.5378, -0.3845), (0.143, 0.6923, -0.3608), (0.3049, 0.6878, -0.3506), (0.2321, 0.8491, -0.2625), (0.5561, 0.1097, -0.3323), (0.4646, 0.4764, -0.3422), (0.3718, -0.9346, -0.2884), (0.3253, -0.9346, -0.2884), (0.2789, -0.821, -0.3323), (0.1775, -0.5033, -0.3853), (0.7587, -0.2049, -0.3323), (0.0, -0.1768, -0.3853), (0.07344, 0.5379, -0.3845), (0.09535, 0.6923, -0.3608), (0.1907, 0.8507, -0.2617), (0.3249, 0.8478, -0.2587), (0.2718, 0.8503, -0.2619), (0.4191, 0.6834, -0.3403), (0.2789, -0.9345, -0.2884), (0.3718, -0.9759, -0.2286), (0.7717, -0.8138, -0.3142), (0.6191, -0.9358, -0.2858), (0.2313, -0.8211, -0.3323), (0.2226, -0.7873, -0.3378), (0.2016, -0.7042, -0.3516), (0.2011, -0.7036, -0.3517), (0.1821, -0.6781, -0.3561), (0.0, -0.5119, -0.3765), (0.801, -0.3985, -0.3323), (0.0, 0.2127, -0.3852), (0.07437, 0.6923, -0.3608), (0.1384, 0.8499, -0.2644), (0.2683, 0.8931, -0.2107), (0.2289, 0.8852, -0.2081), (0.6272, 0.1097, -0.2884), (0.6067, 0.3834, -0.2884), (0.2523, -0.9345, -0.2884), (0.2517, -0.9251, -0.292), (0.2448, -0.8739, -0.3118), (0.3253, -0.9759, -0.2287), (0.1624, -0.6516, -0.3606), (0.1581, -0.6459, -0.3613), (0.123, -0.6224, -0.3637), (0.07146, -0.6016, -0.3649), (0.04221, -0.6019, -0.3636), (0.9149, -0.2146, -0.2884), (0.0, 0.5379, -0.3845), (0.0, 0.6924, -0.3608), (0.09318, 0.8488, -0.2661), (0.1815, 0.8752, -0.2086), (0.306, 0.9, -0.2087), (0.3863, 0.8217, -0.2545), (0.4687, 0.6796, -0.2728), (0.2789, -0.9759, -0.2287), (0.3718, -1.017, -0.1689), (0.6224, -0.9765, -0.2274), (0.8849, -0.9291, -0.2833), (0.8665, -0.9369, -0.2833), (0.0, -0.6023, -0.3636), (0.9213, -0.3985, -0.2884), (0.0, 0.8402, -0.2692), (0.1196, 0.8663, -0.2102), (0.3463, 0.8998, -0.2029), (0.3435, 0.9499, -0.1511), (0.304, 0.9447, -0.1528), (0.2559, 0.8982, -0.1603), (0.6686, 0.1097, -0.2286), (0.9562, -0.2146, -0.2286), (0.648, 0.3834, -0.2286), (0.255, -0.9759, -0.2287), (0.3253, -1.017, -0.1689), (0.9626, -0.3985, -0.2286), (0.0, 0.8635, -0.2108), (0.142, 0.8752, -0.1618), (0.3779, 0.9456, -0.1493), (0.4002, 0.869, -0.1987), (0.2184, 0.8765, -0.1612), (0.7099, 0.1097, -0.1689), (0.9976, -0.2146, -0.1689), (0.6893, 0.3834, -0.1689), (0.5068, 0.6858, -0.2186), (0.2789, -1.017, -0.1689), (0.3718, -1.017, -0.1097), (0.3253, -1.017, -0.1097), (0.6257, -1.017, -0.1689), (0.873, -0.9771, -0.2261), (0.9251, -0.9356, -0.2261), (1.004, -0.3985, -0.1689), (0.0, 0.8791, -0.1632), (0.4258, 0.9, -0.1486), (0.2881, 0.9576, -0.1171), (0.4036, 0.9744, -0.1107), (0.2611, 0.9017, -0.1328), (0.7099, 0.1097, -0.1097), (0.9976, -0.2146, -0.1097), (0.6893, 0.3834, -0.1097), (0.2576, -1.017, -0.1689), (0.2789, -1.017, -0.1097), (0.6257, -1.017, -0.1097), (0.3718, -0.9989, -0.08315), (1.004, -0.3985, -0.1097), (0.1459, 0.8321, -0.1312), (0.0, 0.8281, -0.1306), (0.4427, 0.9418, -0.1093), (0.3505, 0.9908, -0.1119), (0.22, 0.8432, -0.1274), (0.6915, 0.1097, -0.08315), (0.9792, -0.2146, -0.08315), (0.5449, 0.692, -0.1643), (0.5449, 0.692, -0.1143), (0.671, 0.3834, -0.08315), (0.2576, -1.017, -0.1097), (0.3253, -0.9989, -0.08314), (0.6242, -0.9992, -0.08371), (0.8795, -1.017, -0.1689), (0.8795, -1.017, -0.1097), (0.9652, -0.9422, -0.1689), (0.9856, -0.3985, -0.08315), (0.9652, -0.9422, -0.1097), (0.2523, 0.8505, -0.1056), (0.2829, 0.8603, -0.08672), (0.381, 0.9254, -0.08327), (0.4279, 0.8813, -0.08545), (0.2312, 0.8077, -0.08549), (0.6594, 0.1097, -0.03669), (0.9471, -0.2146, -0.03669), (0.528, 0.6893, -0.09019), (0.6388, 0.3834, -0.03669), (0.2772, -0.9986, -0.08276), (0.8766, -0.9994, -0.08427), (0.6217, -0.9675, -0.03824), (0.3718, -0.9667, -0.03669), (0.9534, -0.3985, -0.03669), (0.9474, -0.9392, -0.08427), (0.0, 0.768, -0.09773), (0.1348, 0.768, -0.09695), (0.3517, 0.9138, -0.08239), (0.1883, 0.7748, -0.09241), (0.6272, 0.1097, 0.009765), (0.9149, -0.2146, 0.009765), (0.4984, 0.6844, -0.04798), (0.6067, 0.3834, 0.009765), (0.3253, -0.9667, -0.03668), (0.8715, -0.9682, -0.03978), (0.9213, -0.3985, 0.009765), (0.9162, -0.9342, -0.03978), (0.2614, 0.7862, -0.04291), (0.3517, 0.8411, -0.04391), (0.3783, 0.8534, -0.04764), (0.2085, 0.7642, -0.05632), (0.5277, 0.1097, 0.07122), (0.4169, 0.8356, -0.05664), (0.4318, 0.6937, -0.01799), (0.4552, 0.3834, 0.07793), (0.2917, -0.9577, -0.03737), (0.6191, -0.9358, 0.007238), (0.8665, -0.9369, 0.004711), (0.3718, -0.9346, 0.009765), (0.6962, -0.201, 0.07122), (0.8849, -0.9291, 0.004711), (0.0, 0.7295, -0.07717), (0.1158, 0.7279, -0.07679), (0.2256, 0.7343, -0.01319), (0.1599, 0.7319, -0.07073), (0.3002, -0.9089, -0.01879), (0.7711, -0.4146, 0.05193), (0.7301, -0.766, 0.04797), (0.2793, 0.6918, 0.03536), (0.3517, 0.7746, 0.009387), (0.1831, 0.7299, -0.03064), (0.322, 0.4353, 0.09206), (0.4158, 0.1097, 0.08871), (0.3718, -0.7756, 0.07122), (0.551, -0.7708, 0.05959), (0.3253, -0.7756, 0.07122), (0.3253, -0.8743, 0.03306), (0.3278, -0.8907, 0.02672), (0.5236, -0.1989, 0.08871), (0.0, 0.7088, -0.0661), (0.1028, 0.7067, -0.06612), (0.1967, 0.7072, 0.01109), (0.1621, 0.6983, -0.01995), (0.3307, -0.5141, 0.1062), (0.3062, -0.7661, 0.07251), (0.5418, -0.4563, 0.08871), (0.1432, 0.7071, -0.06005), (0.232, 0.6562, 0.05027), (0.1968, 0.6372, 0.05725), (0.1888, 0.4873, 0.1062), (0.3039, 0.1097, 0.1062), (0.2894, -0.5185, 0.1062), (0.2838, -0.6555, 0.08756), (0.3253, -0.9346, 0.002123), (0.3511, -0.1968, 0.1062), (0.0, 0.6902, -0.05168), (0.09199, 0.6875, -0.05293), (0.1595, 0.6254, 0.06054), (0.1665, 0.6723, 0.02047), (0.1269, 0.6865, -0.05171), (0.3072, -0.1966, 0.1062), (0.248, -0.5229, 0.1062), (0.258, -0.6048, 0.09486), (0.1652, 0.4932, 0.1062), (0.1416, 0.499, 0.1062), (0.1305, 0.6477, 0.02148), (0.1303, 0.67, -0.01758), (0.2659, 0.1097, 0.1062), (0.2633, -0.1964, 0.1062), (0.2378, -0.5645, 0.1004), (0.0, 0.6692, -0.01756), (0.08556, 0.667, -0.01757), (0.1335, 0.6229, 0.06054), (0.09442, 0.5108, 0.1062), (0.2279, 0.1097, 0.1062), (0.1755, -0.196, 0.1062), (0.1657, -0.5214, 0.1062), (0.1897, -0.5283, 0.1062), (0.152, 0.1097, 0.1062), (0.07968, 0.6462, 0.02148), (0.07616, 0.6258, 0.06054), (0.1369, -0.1958, 0.1062), (0.1295, -0.5117, 0.1062), (0.0, 0.6474, 0.02149), (0.07364, 0.5159, 0.1062), (0.1185, 0.1097, 0.1062), (0.0, -0.1952, 0.1062), (0.0, -0.4883, 0.1062), (0.04208, -0.4883, 0.1062), (0.0, 0.5342, 0.1062), (0.0, 0.1097, 0.1062), (0.0, 0.6256, 0.06053), (0.2016, -0.7042, -0.04725), (0.2016, -0.7042, -0.1573), (0.2226, -0.7873, -0.1573), (0.2226, -0.7873, -0.04725), (0.1581, -0.6459, -0.04725), (0.1581, -0.6459, -0.1573), (0.2726, -0.6714, 0.07428), (0.2448, -0.8739, -0.04725), (0.2448, -0.8739, -0.1573), (0.2304, -0.5754, 0.06899), (0.123, -0.6224, -0.04725), (0.123, -0.6224, -0.1573), (0.2824, -0.7325, 0.05676), (0.2895, -0.8812, -0.002808), (0.1808, -0.5405, 0.06899), (0.07146, -0.6016, -0.04725), (0.07146, -0.6016, -0.1573), (0.2517, -0.9251, -0.1573), (0.0, -0.6023, -0.04725), (0.0, -0.6023, -0.1573), (0.0678, -0.5081, 0.07428), (0.0, -0.4975, 0.07428), (0.2489, -0.915, -0.07491)], [], [(0, 1, 2, 3), (4, 0, 3, 5), (6, 7, 1, 0), (1, 8, 9, 2), (2, 10, 13, 3), (5, 11, 20, 4), (12, 6, 0, 4), (3, 13, 23, 5), (14, 15, 7, 6), (7, 16, 8, 1), (9, 8, 17, 18), (9, 19, 10, 2), (11, 5, 23, 21), (4, 20, 34, 12), (22, 14, 6, 12), (24, 25, 15, 14), (15, 26, 16, 7), (8, 16, 27, 17), (18, 28, 19, 9), (17, 29, 42, 18), (10, 30, 36, 13), (19, 31, 30, 10), (20, 11, 32, 33), (11, 21, 47, 32), (12, 34, 48, 49, 50, 51, 22), (35, 24, 14, 22), (13, 36, 54, 23), (24, 37, 55, 25), (25, 38, 26, 15), (16, 26, 39, 27), (27, 40, 29, 17), (28, 18, 42, 41), (28, 43, 31, 19), (34, 20, 33, 44), (32, 45, 65, 33), (21, 23, 54, 46), (52, 35, 22, 51), (35, 53, 37, 24), (25, 55, 72, 38), (26, 38, 56, 39), (40, 27, 39, 57), (28, 41, 77, 43), (29, 58, 76, 42), (40, 59, 58, 29), (30, 60, 71, 36), (31, 61, 60, 30), (31, 43, 78, 61), (48, 34, 44, 62, 63, 64), (33, 65, 79, 44), (32, 47, 81, 45), (21, 46, 83, 47), (66, 35, 52), (53, 35, 66, 67, 68, 69, 70), (36, 71, 85, 54), (38, 72, 73, 56), (56, 74, 57, 39), (57, 75, 59, 40), (42, 76, 88, 41), (107, 122, 95, 79), (45, 80, 96, 65), (46, 54, 85, 82), (84, 53, 70), (74, 56, 73, 86), (74, 87, 75, 57), (77, 78, 43), (41, 88, 101, 77), (76, 58, 90, 89), (58, 59, 91, 90), (59, 75, 102, 91), (71, 60, 92, 93), (60, 61, 94, 92), (61, 78, 106, 94), (65, 96, 107, 79), (45, 81, 110, 80), (47, 83, 111, 81), (83, 46, 82), (85, 71, 93, 97), (86, 98, 87, 74), (87, 99, 102, 75), (88, 76, 89, 100), (77, 101, 106, 78), (93, 92, 103, 104), (92, 94, 105, 103), (108, 109, 96, 80), (85, 97, 112, 82), (82, 112, 111, 83), (97, 93, 104, 113), (98, 114, 99, 87), (100, 115, 101, 88), (90, 116, 130, 89), (100, 89, 130, 117), (91, 118, 116, 90), (91, 102, 131, 118), (119, 120, 104, 103), (94, 106, 134, 105), (121, 119, 103, 105), (154, 279, 137), (109, 123, 107, 96), (108, 80, 110, 124), (108, 125, 138, 109), (81, 111, 140, 110), (97, 113, 142, 112), (120, 126, 113, 104), (99, 127, 131, 102), (114, 128, 127, 99), (115, 100, 117, 129), (101, 115, 134, 106), (132, 133, 120, 119), (121, 105, 134, 135), (136, 132, 119, 121), (109, 138, 154, 123), (124, 139, 125, 108), (124, 110, 140, 141), (112, 142, 140, 111), (133, 143, 126, 120), (144, 142, 113, 126), (129, 135, 134, 115), (118, 145, 146, 116), (116, 146, 162, 130), (117, 130, 162, 147), (129, 117, 147, 148), (131, 149, 145, 118), (150, 151, 133, 132), (135, 152, 136, 121), (153, 150, 132, 136), (139, 124, 141, 155), (141, 140, 142, 144), (139, 156, 157, 125), (125, 157, 168, 138), (151, 158, 143, 133), (144, 126, 143, 159), (128, 160, 161, 127), (127, 161, 163, 131), (129, 148, 152, 135), (131, 163, 175, 149), (164, 165, 151, 150), (152, 166, 153, 136), (167, 164, 150, 153), (155, 169, 156, 139), (155, 141, 144, 159), (165, 170, 158, 151), (158, 171, 159, 143), (145, 149, 172, 146), (146, 172, 173, 162), (162, 173, 174, 147), (147, 174, 177, 148), (164, 176, 184, 165), (148, 177, 166, 152), (166, 178, 167, 153), (167, 179, 176, 164), (169, 155, 159, 171), (156, 181, 183, 157), (169, 182, 181, 156), (165, 184, 191, 170), (170, 185, 171, 158), (160, 186, 187, 161), (177, 174, 178, 166), (171, 185, 182, 169), (189, 163, 161, 187), (172, 149, 175, 188), (172, 193, 194, 173), (173, 194, 178, 174), (175, 195, 206, 188), (195, 175, 163, 189), (179, 196, 197, 176), (176, 197, 203, 184), (194, 179, 167, 178), (183, 181, 199, 198), (181, 182, 192, 199), (192, 182, 185), (184, 203, 210, 191), (191, 192, 185, 170), (186, 204, 205, 187), (187, 205, 211, 189), (172, 188, 212, 193), (195, 189, 211, 207), (179, 194, 193, 196), (198, 208, 216, 200), (201, 200, 209), (191, 210, 199, 192), (206, 213, 212, 188), (195, 207, 223, 206), (196, 214, 215, 197), (197, 215, 219, 203), (198, 199, 210, 208), (203, 219, 208, 210), (204, 220, 221, 205), (205, 221, 224, 211), (212, 214, 196, 193), (213, 206, 223, 222), (211, 224, 231, 207), (208, 219, 225, 216), (217, 216, 226, 227), (214, 212, 213, 228), (222, 229, 228, 213), (223, 207, 231, 230), (215, 214, 228, 232), (219, 215, 232, 225), (216, 225, 233, 226), (227, 226, 234), (220, 235, 236, 221), (221, 236, 231, 224), (222, 223, 230, 237), (229, 222, 237, 238), (232, 228, 229, 239), (225, 232, 239, 233), (226, 242, 234), (271, 266, 234, 242), (239, 229, 238, 243), (230, 231, 236, 244), (237, 230, 244, 245), (233, 239, 243, 240), (241, 240, 246, 247), (235, 248, 244, 236), (238, 237, 245, 249), (243, 238, 249, 250), (240, 243, 250, 246), (247, 246, 251, 252, 253), (250, 249, 254, 255), (245, 244, 248, 256), (249, 245, 256, 254), (246, 250, 255, 251), (257, 258, 259, 260), (257, 261, 262, 258), (257, 260, 269, 263), (264, 260, 259, 265), (50, 49, 259, 258), (261, 257, 263, 266), (262, 67, 66, 52, 51, 50, 258), (261, 267, 268, 262), (264, 270, 269, 260), (259, 49, 48, 64, 265), (266, 271, 267, 261), (68, 67, 262, 268), (267, 272, 273, 268), (216, 217, 209, 200), (274, 63, 62, 95, 122), (64, 63, 274, 265), (69, 68, 268, 273), (267, 271, 277, 272), (275, 276, 273, 272), (218, 183, 198, 200, 201, 202), (277, 271, 242, 241, 247, 253), (276, 84, 70, 69, 273), (275, 272, 277, 278), (209, 217, 263, 269), (253, 252, 278, 277), (123, 137, 122, 107), (217, 227, 234, 266, 263), (226, 233, 240, 241, 242), (269, 270, 202, 201, 209), (79, 95, 62, 44), (168, 218, 190, 180), (157, 183, 218, 168), (180, 190, 270, 264), (279, 274, 137), (279, 264, 265, 274), (154, 137, 123), (122, 137, 274), (154, 180, 264, 279), (138, 168, 180, 154), (218, 202, 270, 190)])
me_cube.use_remesh_preserve_volume = False
me_cube.use_remesh_preserve_attributes = False
me_cube.use_mirror_vertex_groups = False
me_cube.update()
me_cube_000 = bpy.data.meshes.new('Cube.000')
me_cube_000.from_pydata([(-0.2088, 1.93, 0.7621), (-0.2088, 1.93, -0.7621), (-0.428, 1.93, -0.7621), (-0.6778, 1.083, 1.0), (-0.6778, 1.397, 1.0), (-0.7621, 1.397, 1.0), (-0.7621, 1.083, 1.0), (-0.6778, 0.9938, 1.0), (-0.7621, 0.9938, 1.0), (-0.5999, 1.083, 1.0), (-0.5999, 1.397, 1.0), (-0.6778, 1.495, 1.0), (-0.7621, 1.495, 1.0), (-0.881, 1.397, 0.9681), (-0.881, 1.083, 0.9681), (-0.6778, 0.6851, 1.0), (-0.7621, 0.6851, 1.0), (-0.5999, 0.9938, 1.0), (-0.7666, 1.081, 0.9617), (-0.7666, 0.9955, 0.9617), (-0.428, 1.083, 1.0), (-0.428, 1.397, 1.0), (-0.5999, 1.495, 1.0), (-0.6778, 1.692, 1.0), (-0.7621, 1.692, 1.0), (-0.768, 1.492, 0.95), (-0.768, 1.399, 0.95), (-0.881, 1.081, 0.9311), (-0.881, 1.399, 0.9197), (-0.9681, 1.397, 0.881), (-0.9681, 1.083, 0.881), (-0.6778, 0.5999, 1.0), (-0.7621, 0.5999, 1.0), (-0.5999, 0.6851, 1.0), (-0.881, 0.9938, 0.9681), (-0.881, 0.6851, 0.9681), (-0.428, 0.9938, 1.0), (-0.881, 0.9955, 0.9311), (-0.2088, 1.083, 1.0), (-0.2088, 1.397, 1.0), (-0.428, 1.495, 1.0), (-0.5999, 1.692, 1.0), (-0.6778, 1.811, 0.9682), (-0.7621, 1.811, 0.9682), (-1.088, 1.581, 0.9682), (-0.881, 1.495, 0.9681), (-0.881, 1.492, 0.9197), (-0.9648, 1.081, 0.8473), (-0.9638, 1.399, 0.837), (-1.0, 1.397, 0.7621), (-1.0, 1.083, 0.7621), (-0.3562, 0.2723, 1.0), (-0.5999, 0.5999, 1.0), (-0.768, 0.683, 0.95), (-0.768, 0.602, 0.95), (-0.428, 0.6851, 1.0), (-0.881, 0.683, 0.9197), (-0.9681, 0.9938, 0.881), (-0.9681, 0.6851, 0.881), (-0.2088, 0.9938, 1.0), (-0.9648, 0.9955, 0.8473), (-0.2088, 1.495, 1.0), (-0.428, 1.692, 1.0), (-0.5999, 1.811, 0.9682), (-1.08, 1.753, 0.9682), (-0.6778, 1.854, 0.9245), (-0.7621, 1.854, 0.9245), (-0.9681, 1.495, 0.881), (-0.9638, 1.492, 0.837), (-0.9954, 1.081, 0.7329), (-0.9941, 1.399, 0.724), (-1.0, 1.397, -0.7621), (-1.0, 1.083, -0.7621), (-0.4877, 0.2333, 0.9987), (-0.2889, 0.2774, 1.0), (-0.428, 0.5999, 1.0), (-0.881, 0.5999, 0.9681), (-0.881, 0.602, 0.9197), (-0.2088, 0.6851, 1.0), (-0.9638, 0.683, 0.837), (-1.0, 0.9938, 0.7621), (-1.0, 0.6851, 0.7621), (-0.9954, 0.9955, 0.7329), (0.0, 1.083, 1.0), (-0.2088, 1.692, 1.0), (-0.428, 1.811, 0.9682), (-0.5999, 1.854, 0.9245), (-0.9268, 1.809, 0.9281), (-0.6778, 1.898, 0.8809), (-0.7621, 1.898, 0.8809), (-1.175, 1.581, 0.8809), (-1.0, 1.495, 0.7621), (-0.9941, 1.492, 0.724), (-0.9954, 1.081, -0.7329), (-0.9941, 1.399, -0.724), (-0.9681, 1.397, -0.881), (-0.9681, 1.083, -0.881), (-0.4526, 0.2037, 0.9584), (-0.881, 0.2893, 0.9681), (-0.2917, 0.2134, 0.9014), (-0.2372, 0.2802, 1.0), (-0.2088, 0.5999, 1.0), (-0.9681, 0.5999, 0.881), (-0.9638, 0.602, 0.837), (-0.881, 0.3204, 0.9681), (-0.9941, 0.683, 0.724), (-1.0, 0.9938, -0.7621), (-1.0, 0.6851, -0.7621), (0.0, 0.9938, 1.0), (-0.9954, 0.9955, -0.7329), (-0.2088, 1.811, 0.9682), (-0.428, 1.854, 0.9245), (-0.5999, 1.898, 0.8809), (-1.176, 1.753, 0.8759), (-0.8759, 1.866, 0.884), (-0.6778, 1.93, 0.7621), (-0.7621, 1.93, 0.7621), (-1.207, 1.581, 0.7621), (-1.0, 1.495, -0.7621), (-0.9941, 1.492, -0.724), (-0.9648, 1.081, -0.8473), (-0.9638, 1.399, -0.837), (-0.881, 1.397, -0.9681), (-0.881, 1.083, -0.9681), (-0.5705, 0.1986, 0.9975), (-0.3484, 0.2368, 0.9584), (-0.1701, 0.2808, 1.0), (-1.0, 0.5999, 0.7621), (-0.9941, 0.602, 0.724), (-0.9681, 0.3204, 0.881), (0.0, 0.6851, 1.0), (-0.9941, 0.683, -0.724), (-0.9681, 0.9938, -0.881), (-0.9681, 0.6851, -0.881), (-0.9648, 0.9955, -0.8473), (-0.2088, 1.854, 0.9245), (-0.428, 1.898, 0.8809), (-0.5999, 1.93, 0.7621), (-0.6778, 1.93, -0.7621), (-0.7621, 1.93, -0.7621), (-1.207, 1.581, -0.7621), (-0.9681, 1.495, -0.881), (-0.9638, 1.492, -0.837), (-0.881, 1.081, -0.9311), (-0.881, 1.399, -0.9197), (-0.7621, 1.397, -1.0), (-0.7621, 1.083, -1.0), (-0.5256, 0.1761, 0.9583), (-0.9681, 0.2893, 0.881), (-0.881, 0.2362, 0.9681), (-0.237, 0.1969, 0.8626), (-1.0, 0.5999, -0.7621), (-0.9941, 0.602, -0.724), (-1.0, 0.3204, 0.7621), (-0.9638, 0.683, -0.837), (-0.881, 0.9938, -0.9681), (-0.881, 0.6851, -0.9681), (-0.881, 0.9955, -0.9311), (-0.2088, 1.898, 0.8809), (-0.428, 1.93, 0.7621), (-0.5999, 1.93, -0.7621), (-0.8809, 1.898, 0.7621), (-0.8809, 1.898, -0.7621), (-0.6778, 1.898, -0.8809), (-0.7621, 1.898, -0.8809), (-1.207, 1.758, 0.7621), (-1.207, 1.758, -0.7621), (-1.175, 1.581, -0.8809), (-0.881, 1.495, -0.9681), (-0.881, 1.492, -0.9197), (-0.7666, 1.081, -0.9617), (-0.768, 1.399, -0.95), (-0.6778, 1.397, -1.0), (-0.6778, 1.083, -1.0), (-0.6497, 0.158, 0.9936), (-0.3783, 0.1788, 0.9108), (-0.9681, 0.2362, 0.881), (-1.0, 0.2893, 0.7621), (-0.881, 0.1831, 0.9681), (-0.1698, 0.1877, 0.8811), (-0.9681, 0.5999, -0.881), (-0.9638, 0.602, -0.837), (-1.0, 0.3204, -0.7621), (-0.881, 0.683, -0.9197), (-0.7621, 0.9938, -1.0), (-0.7621, 0.6851, -1.0), (-0.7666, 0.9955, -0.9617), (-0.5999, 1.898, -0.8809), (-0.8759, 1.867, -0.8759), (-0.6778, 1.811, -0.9682), (-0.7621, 1.811, -0.9682), (-1.176, 1.753, -0.8759), (-1.088, 1.581, -0.9682), (-0.7621, 1.495, -1.0), (-0.768, 1.492, -0.95), (-0.6778, 1.495, -1.0), (-0.5999, 1.397, -1.0), (-0.5999, 1.083, -1.0), (-0.6778, 0.9938, -1.0), (-0.5883, 0.1398, 0.9583), (-0.4426, 0.1482, 0.9132), (-0.9681, 0.1831, 0.881), (-1.0, 0.2362, 0.7621), (-1.0, 0.2893, -0.7621), (-0.3318, 0.1631, 0.8811), (-0.881, 0.5999, -0.9681), (-0.881, 0.602, -0.9197), (-0.9681, 0.3204, -0.881), (-0.768, 0.683, -0.95), (-0.6778, 0.6851, -1.0), (-0.428, 1.898, -0.8809), (-0.5999, 1.811, -0.9682), (-0.6778, 1.692, -1.0), (-0.7621, 1.692, -1.0), (-1.115, 1.753, -0.9373), (-0.5999, 1.495, -1.0), (-0.428, 1.397, -1.0), (-0.428, 1.083, -1.0), (-0.5999, 0.9938, -1.0), (-0.7105, 0.07828, 0.972), (-0.5189, 0.1139, 0.9197), (-0.3906, 0.1256, 0.8811), (-0.9682, 0.1677, 0.8809), (-0.8809, 0.1677, 0.9682), (-1.0, 0.1831, 0.7621), (-1.0, 0.2362, -0.7621), (-0.9681, 0.2893, -0.881), (-0.1755, 0.153, 0.8732), (-0.7621, 0.5999, -1.0), (-0.768, 0.602, -0.95), (-0.881, 0.3204, -0.9681), (-0.5999, 0.6851, -1.0), (-0.6778, 0.5999, -1.0), (-0.2088, 1.898, -0.8809), (-0.428, 1.811, -0.9682), (-0.5999, 1.692, -1.0), (-0.428, 1.495, -1.0), (-0.2088, 1.397, -1.0), (-0.2088, 1.083, -1.0), (-0.428, 0.9938, -1.0), (-0.6605, 0.04749, 0.9265), (-0.4495, 0.08811, 0.8811), (-0.9466, 0.03879, 0.8543), (-0.8759, 0.05389, 0.9373), (-1.0, 0.1831, -0.7621), (-0.9681, 0.2362, -0.881), (-0.881, 0.2893, -0.9681), (-0.7621, 0.3204, -1.0), (-0.428, 0.6851, -1.0), (-0.5999, 0.5999, -1.0), (-0.6778, 0.3204, -1.0), (-0.2088, 1.811, -0.9682), (-0.428, 1.692, -1.0), (-0.2088, 1.495, -1.0), (-0.2088, 0.9938, -1.0), (-0.7366, 0.02012, 0.9524), (-0.6691, 0.004508, 0.9265), (-0.5665, 0.04621, 0.8879), (-0.1812, 0.1183, 0.8652), (-1.0, 0.1677, 0.7621), (-0.8797, -0.0004783, 0.9187), (-1.0, 0.1677, -0.7621), (-0.9681, 0.1831, -0.881), (-0.881, 0.2362, -0.9681), (-0.7621, 0.2893, -1.0), (-0.2088, 0.6851, -1.0), (-0.428, 0.5999, -1.0), (-0.5999, 0.3204, -1.0), (-0.6778, 0.2893, -1.0), (-0.2088, 1.692, -1.0), (0.0, 1.083, -1.0), (-0.4725, 0.04494, 0.8493), (-0.1868, 0.08358, 0.8573), (-0.7378, -0.02464, 0.9324), (-1.017, 0.04886, 0.7621), (-1.017, 0.04886, -0.7621), (-0.881, 0.1831, -0.9681), (-0.7621, 0.2362, -1.0), (-0.2088, 0.5999, -1.0), (-0.522, 0.3204, -1.0), (-0.5999, 0.2893, -1.0), (-0.6778, 0.2362, -1.0), (0.0, 0.9938, -1.0), (-0.6778, -0.03847, 0.9065), (-0.5832, 0.00387, 0.8442), (-1.231, -0.1137, -0.7621), (-0.522, -0.187, -0.8809), (-0.9373, 0.05389, -0.8759), (-0.9682, 0.1677, -0.8809), (-0.8809, 0.1677, -0.9682), (-0.7621, 0.1831, -1.0), (-0.2088, 0.3204, -1.0), (0.0, 0.6851, -1.0), (-0.522, 0.2893, -1.0), (-0.5999, 0.2362, -1.0), (-0.6778, 0.1831, -1.0), (-0.1925, 0.04886, 0.8493), (-0.4972, 0.003233, 0.8057), (-0.8759, 0.05389, -0.9373), (-0.2088, 0.2893, -1.0), (-0.522, 0.2362, -1.0), (-0.5999, 0.1831, -1.0), (-0.6778, 0.1677, -1.0), (-0.7621, 0.1677, -1.0), (-0.5999, -0.03847, 0.8242), (-0.2088, 0.2362, -1.0), (-0.522, 0.1831, -1.0), (-0.5999, 0.1677, -1.0), (-0.6778, 0.04886, -0.9682), (-0.7621, 0.04886, -0.9682), (-0.2007, 0.005197, 0.8057), (-0.522, -0.03847, 0.762), (-0.2088, 0.1831, -1.0), (-0.522, 0.1677, -1.0), (-0.5999, 0.04886, -0.9682), (-0.522, -0.07026, 0.6432), (-0.522, -0.07026, -0.7621), (-0.2088, 0.1677, -1.0), (-0.522, 0.04886, -0.9682), (-0.2088, -0.03847, 0.762), (-0.522, -0.06818, -0.8809), (-0.2088, 0.04886, -0.9682), (-0.2088, -0.03847, -0.8809), (-0.1462, 1.93, -0.7621), (-0.1462, 1.397, 1.0), (-0.1462, 1.083, 1.0), (-0.1462, 0.9938, 1.0), (-0.1462, 1.495, 1.0), (-0.1462, 0.6851, 1.0), (-0.1462, 1.692, 1.0), (-0.1462, 0.5999, 1.0), (-0.1462, 1.811, 0.9682), (-0.1191, 0.2806, 1.0), (-0.1462, 1.854, 0.9245), (-0.1188, 0.1876, 0.8811), (-0.1462, 1.898, 0.8809), (-0.1228, 0.1529, 0.8732), (-0.1268, 0.1182, 0.8652), (-0.1462, 1.898, -0.8809), (-0.1462, 1.397, -1.0), (-0.1462, 1.083, -1.0), (-0.1462, 1.811, -0.9682), (-0.1462, 1.495, -1.0), (-0.1462, 0.9938, -1.0), (-0.1308, 0.08354, 0.8573), (-0.1462, 0.6851, -1.0), (-0.1462, 1.692, -1.0), (-0.1462, 0.5999, -1.0), (-0.1348, 0.04886, 0.8493), (-0.1462, 0.3204, -1.0), (-0.1462, 0.2893, -1.0), (-0.1405, 0.005197, 0.8057), (-0.1462, 0.2362, -1.0), (-0.1462, -0.03847, 0.762), (-0.1462, 0.1831, -1.0), (-0.1462, 0.1677, -1.0), (-0.1462, 0.04886, -0.9682), (-0.1462, -0.03847, -0.8809), (-0.1462, 1.93, 0.7621), (-0.6778, 1.162, 1.0), (-0.7621, 1.162, 1.0), (-0.5999, 1.162, 1.0), (-0.881, 1.162, 0.9681), (-0.428, 1.162, 1.0), (-0.9681, 1.162, 0.881), (-0.2088, 1.162, 1.0), (-1.0, 1.162, 0.7621), (-1.0, 1.162, -0.7621), (0.0, 1.162, 1.0), (-0.9681, 1.162, -0.881), (-0.881, 1.162, -0.9681), (-0.7621, 1.162, -1.0), (-0.6778, 1.162, -1.0), (-0.5999, 1.162, -1.0), (-0.428, 1.162, -1.0), (-0.2088, 1.162, -1.0), (0.0, 1.162, -1.0), (-0.1462, 1.162, -1.0), (-0.1462, 1.162, 1.0), (-0.6778, 0.6425, 1.0), (-0.7621, 0.6425, 1.0), (-0.5999, 0.6425, 1.0), (-0.768, 0.6425, 0.95), (-0.428, 0.6425, 1.0), (-0.881, 0.6425, 0.9197), (-0.2088, 0.6425, 1.0), (-0.9638, 0.6425, 0.837), (-0.9941, 0.6425, 0.724), (-0.9941, 0.6425, -0.724), (-0.9638, 0.6425, -0.837), (-0.881, 0.6425, -0.9197), (-0.768, 0.6425, -0.95), (-0.7621, 0.6425, -1.0), (-0.6778, 0.6425, -1.0), (-0.5999, 0.6425, -1.0), (-0.428, 0.6425, -1.0), (-0.2088, 0.6425, -1.0), (-0.1462, 0.6425, 1.0), (-0.1462, 0.6425, -1.0), (0.0, 0.6851, 0.97), (0.0, 0.5999, 0.97), (0.0, 0.2934, 0.973), (0.0, 0.2033, 0.8558), (0.0, 0.1593, 0.8439), (0.0, 0.1247, 0.836), (0.0, 0.6851, -0.97), (0.0, 0.09015, 0.828), (0.0, 0.5999, -0.97), (0.0, 0.3204, -0.97), (0.0, 0.06339, 0.8231), (0.0, 0.2893, -0.97), (0.0, 0.02641, 0.7844), (0.0, 0.2362, -0.97), (0.0, -0.01249, 0.747), (0.0, 0.1831, -0.97), (0.0, 0.1716, -0.9703), (0.0, 0.06386, -0.9422), (0.0, -0.01249, -0.8659), (-0.1462, 0.6851, 0.97), (-0.1462, 0.5999, 0.97), (-0.1191, 0.2934, 0.9729), (-0.1188, 0.2033, 0.8556), (-0.1228, 0.1596, 0.8439), (-0.1268, 0.1249, 0.836), (-0.1308, 0.09025, 0.828), (-0.1462, 0.6851, -0.97), (-0.1462, 0.5999, -0.97), (-0.1348, 0.06388, 0.8233), (-0.1462, 0.3204, -0.97), (-0.1462, 0.2893, -0.97), (-0.1405, 0.02641, 0.7844), (-0.1462, 0.2362, -0.97), (-0.1462, -0.01237, 0.7472), (-0.1462, 0.1831, -0.97), (-0.1462, 0.1716, -0.9703), (-0.1462, 0.06386, -0.9422), (-0.1462, -0.01249, -0.8659), (0.0, 0.6425, 0.97), (0.0, 0.6425, -0.97), (-0.1462, 0.6425, 0.97), (-0.1462, 0.6425, -0.97), (0.0, 1.909, 0.7408), (0.0, 1.909, -0.7408), (0.0, 1.397, 0.97), (0.0, 1.495, 0.97), (0.0, 1.688, 0.9703), (0.0, 1.796, 0.9422), (0.0, 1.833, 0.9033), (0.0, 1.872, 0.8659), (0.0, 1.872, -0.8659), (0.0, 1.397, -0.97), (0.0, 1.796, -0.9422), (0.0, 1.495, -0.97), (0.0, 1.688, -0.9703), (-0.1462, 1.909, -0.7403), (-0.1462, 1.397, 0.97), (-0.1462, 1.495, 0.97), (-0.1462, 1.688, 0.9703), (-0.1462, 1.796, 0.9422), (-0.1462, 1.833, 0.9033), (-0.1462, 1.872, 0.8659), (-0.1462, 1.872, -0.8659), (-0.1462, 1.397, -0.97), (-0.1462, 1.796, -0.9422), (-0.1462, 1.495, -0.97), (-0.1462, 1.688, -0.9703), (-0.1462, 1.909, 0.7408), (0.0, 1.162, 0.97), (0.0, 1.162, -0.97), (-0.1462, 1.162, -0.97), (-0.1462, 1.162, 0.97), (-1.235, -0.3832, 0.6947), (-1.235, -0.3832, -0.7621), (-0.7621, -0.4981, 0.6432), (-1.024, -0.4459, 0.6586), (-1.024, -0.4459, -0.7621), (-0.7621, -0.4981, -0.7621), (-0.6778, -0.4981, 0.6432), (-0.6778, -0.4981, -0.7621), (-0.5999, -0.4981, 0.6432), (-0.5999, -0.4981, -0.7621), (-0.5273, -0.4926, 0.6432), (-0.5273, -0.4926, -0.7621), (-0.522, -0.2202, 0.6432), (-0.5226, -0.188, -0.7621), (-1.047, 0.0001, -0.7621), (-1.231, -0.1137, 0.6947), (-1.047, 0.0001, 0.6947), (-0.9963, -0.03718, -0.8636), (-0.522, -0.1152, 0.6432), (-0.9373, -0.3504, 0.9187), (-0.8797, -0.3604, 0.9187), (-0.7378, -0.3846, 0.919), (-0.9961, -0.1667, 0.8772), (-0.6778, -0.3984, 0.9065), (-0.8797, -0.1928, 0.9187), (-1.054, -0.3712, -0.8665), (-0.8759, -0.435, -0.8759), (-0.5999, -0.3984, 0.8242), (-0.5589, -0.3984, 0.762), (-0.7621, -0.4659, -0.8809), (-0.6778, -0.4659, -0.8809), (-0.5999, -0.4659, -0.8809), (-0.5306, -0.4101, -0.8809), (-0.5589, -0.2308, 0.762), (-0.6778, -0.2308, 0.9065), (-0.7378, -0.217, 0.9324), (-0.5999, -0.2308, 0.8242), (-0.5589, -0.08655, 0.762), (-0.8797, -0.04856, 0.9187), (-1.025, -0.1318, -0.8417), (-0.6778, -0.08655, 0.9065), (-0.9373, -0.03568, 0.8949), (-0.7378, -0.07272, 0.9324), (-0.5999, -0.08655, 0.8242), (-0.9841, 1.397, 0.8216), (-0.9841, 1.083, 0.8216), (-0.9801, 1.081, 0.7901), (-0.9789, 1.399, 0.7805), (-0.9841, 0.9938, 0.8216), (-0.9841, 0.6851, 0.8216), (-0.9801, 0.9955, 0.7901), (-0.9841, 1.495, 0.8216), (-0.9789, 1.492, 0.7805), (-0.9789, 0.683, 0.7805), (-0.6778, 1.914, 0.8215), (-0.7621, 1.914, 0.8215), (-1.191, 1.581, 0.8215), (-0.9841, 0.5999, 0.8216), (-0.9789, 0.602, 0.7805), (-0.5999, 1.914, 0.8215), (-1.192, 1.755, 0.819), (-0.9841, 0.3204, 0.8216), (-0.428, 1.914, 0.8215), (-0.8784, 1.882, 0.823), (-0.9841, 0.2893, 0.8216), (-0.9841, 0.2362, 0.8216), (-0.9841, 0.1831, 0.8216), (-0.9841, 0.1677, 0.8215), (-0.9819, 0.04383, 0.8082), (-0.5999, -0.4483, 0.763), (-0.522, -0.05436, 0.7026), (-0.2088, 1.914, 0.8215), (-0.1462, 1.914, 0.8215), (-0.9841, 1.162, 0.8216), (-0.9789, 0.6425, 0.7805), (0.0, 1.89, 0.8033), (-0.1462, 1.891, 0.8033), (-0.6778, -0.4483, 0.8234), (-0.7499, -0.4413, 0.8573), (-0.8803, -0.4134, 0.8599), (-1.086, -0.3668, 0.8625), (-0.5246, -0.4455, 0.7026), (-0.9922, -0.01779, 0.8285), (-0.522, -0.1009, 0.7026), (-0.522, -0.2255, 0.7026), (-1.084, -0.1468, 0.8445), (-0.8759, -0.3735, -0.9373), (-0.6778, -0.3785, -0.9682), (-0.7621, -0.3785, -0.9682), (-0.5999, -0.3785, -0.9682), (-0.5999, -0.1862, -0.9682), (-0.522, -0.1862, -0.8809), (-0.6778, -0.1862, -0.9682), (-0.8759, -0.1812, -0.9373), (-0.7621, -0.1862, -0.9682), (-0.5999, -0.07508, -0.9682), (-0.6778, -0.07508, -0.9682), (-0.8759, -0.07006, -0.9373), (-0.7621, -0.07508, -0.9682), (-0.522, -0.06636, 0.7512), (-0.522, -0.1041, 0.6432), (-0.522, -0.1041, -0.7621), (-0.2088, -0.06636, 0.7512), (-0.2088, -0.1041, 0.6432), (-0.2088, -0.1041, -0.7621), (-0.522, -0.08509, -0.8809), (-0.2088, -0.05539, -0.8809), (-0.1462, -0.06636, 0.7512), (-0.1462, -0.1041, 0.6432), (-0.1462, -0.05539, -0.8809), (-0.1462, -0.1041, -0.7621), (0.0, -0.04629, 0.747), (0.0, -0.07431, 0.6393), (0.0, -0.07431, -0.7582), (0.0, -0.04629, -0.8659), (-0.1462, -0.04617, 0.7472), (-0.1462, -0.07431, 0.6393), (-0.1462, -0.04629, -0.8659), (-0.1462, -0.07431, -0.7582), (-0.522, -0.08816, 0.7026), (-0.2088, -0.08816, 0.7026), (-0.1462, -0.08816, 0.7026), (0.0, -0.0603, 0.6931), (-0.1462, -0.06024, 0.6932)], [], [(376, 377, 469, 468), (359, 4, 5, 360), (7, 3, 6, 8), (361, 10, 4, 359), (4, 11, 12, 5), (360, 5, 13, 362), (15, 7, 8, 16), (17, 9, 3, 7), (8, 6, 18, 19), (363, 21, 10, 361), (10, 22, 11, 4), (11, 23, 24, 12), (5, 12, 25, 26), (6, 14, 27, 18), (13, 5, 26, 28), (362, 13, 29, 364), (379, 15, 16, 380), (33, 17, 7, 15), (16, 8, 34, 35), (36, 20, 9, 17), (34, 8, 19, 37), (19, 18, 27, 37), (365, 39, 21, 363), (21, 40, 22, 10), (22, 41, 23, 11), (24, 23, 42, 43), (24, 44, 45, 12), (12, 45, 46, 25), (26, 25, 46, 28), (14, 30, 47, 27), (29, 13, 28, 48), (544, 515, 49, 366), (31, 32, 73, 51), (381, 33, 15, 379), (380, 16, 53, 382), (55, 36, 17, 33), (16, 35, 56, 53), (35, 34, 57, 58), (59, 38, 20, 36), (57, 34, 37, 60), (37, 27, 47, 60), (326, 325, 38, 59), (39, 61, 40, 21), (40, 62, 41, 22), (23, 41, 63, 42), (43, 64, 44, 24), (42, 65, 66, 43), (45, 67, 68, 46), (28, 46, 68, 48), (516, 50, 69, 517), (515, 29, 48, 518), (366, 49, 71, 367), (74, 52, 31, 51), (383, 55, 33, 381), (76, 32, 54, 77), (382, 53, 56, 384), (78, 59, 36, 55), (35, 58, 79, 56), (520, 519, 80, 81), (324, 327, 61, 39), (519, 57, 60, 521), (521, 517, 69, 82), (328, 326, 59, 78), (61, 84, 62, 40), (41, 62, 85, 63), (63, 86, 65, 42), (64, 43, 66, 87), (66, 65, 88, 89), (45, 44, 90, 67), (44, 64, 113, 90), (522, 91, 92, 523), (518, 523, 92, 70), (50, 72, 93, 69), (71, 49, 70, 94), (367, 71, 95, 369), (73, 97, 125, 51), (73, 32, 104, 98), (74, 51, 125, 99), (100, 75, 52, 74), (385, 78, 55, 383), (102, 76, 77, 103), (76, 104, 32), (384, 56, 79, 386), (327, 329, 84, 61), (520, 81, 105, 524), (81, 80, 106, 107), (106, 80, 82, 109), (82, 69, 93, 109), (397, 328, 78, 385), (62, 84, 110, 85), (85, 111, 86, 63), (65, 86, 112, 88), (64, 87, 114, 113), (89, 114, 87, 66), (526, 525, 115, 116), (527, 117, 91, 522), (91, 118, 119, 92), (70, 92, 119, 94), (72, 96, 120, 93), (95, 71, 94, 121), (369, 95, 122, 370), (73, 124, 147, 97), (73, 98, 149, 124), (74, 99, 150, 100), (126, 101, 75, 100), (528, 102, 103, 529), (104, 76, 102, 129), (545, 524, 105, 387), (81, 107, 131, 105), (107, 106, 132, 133), (132, 106, 109, 134), (109, 93, 120, 134), (332, 330, 101, 126), (85, 110, 135, 111), (86, 111, 136, 112), (525, 530, 137, 115), (526, 116, 161, 534), (116, 115, 138, 139), (527, 531, 165, 117), (91, 117, 140, 118), (118, 141, 142, 119), (94, 119, 142, 121), (96, 123, 143, 120), (122, 95, 121, 144), (370, 122, 145, 371), (125, 97, 175, 99), (98, 104, 129, 148), (100, 150, 179, 126), (378, 368, 467, 470), (151, 127, 128, 152), (532, 528, 127, 153), (387, 105, 131, 388), (107, 133, 154, 131), (133, 132, 155, 156), (155, 132, 134, 157), (134, 120, 143, 157), (349, 347, 426, 428), (111, 135, 158, 136), (530, 533, 159, 137), (534, 161, 165, 531), (116, 139, 162, 161), (163, 164, 139, 138), (165, 166, 140, 117), (140, 167, 141, 118), (141, 168, 169, 142), (121, 142, 169, 144), (123, 146, 170, 143), (145, 122, 144, 171), (371, 372, 173, 146), (124, 174, 199, 147), (97, 147, 200, 175), (149, 98, 148, 176), (535, 532, 153, 177), (149, 178, 174, 124), (99, 175, 204, 150), (329, 327, 456, 457), (180, 151, 152, 181), (153, 127, 151, 182), (388, 131, 154, 389), (133, 156, 183, 154), (156, 155, 184, 185), (184, 155, 157, 186), (157, 143, 170, 186), (115, 137, 160, 138), (187, 163, 138, 160), (162, 139, 164, 188), (161, 162, 166, 165), (189, 190, 164, 163), (166, 191, 167, 140), (141, 167, 192, 168), (168, 193, 194, 169), (144, 169, 194, 171), (146, 184, 186, 170), (193, 145, 171, 194), (193, 195, 172, 145), (372, 373, 197, 173), (146, 173, 198, 184), (178, 149, 176, 201), (536, 535, 177, 202), (177, 153, 182, 203), (150, 204, 227, 179), (205, 180, 181, 206), (182, 151, 180, 207), (389, 154, 183, 390), (156, 185, 208, 183), (184, 198, 209, 185), (330, 332, 420, 419), (211, 189, 163, 187), (162, 188, 191, 166), (212, 213, 190, 189), (190, 214, 188, 164), (192, 167, 191, 214), (192, 213, 193, 168), (212, 195, 193, 213), (195, 215, 196, 172), (373, 374, 217, 197), (173, 197, 218, 198), (174, 178, 223, 219), (174, 219, 240, 199), (199, 220, 200, 147), (200, 221, 204, 175), (201, 222, 223, 178), (537, 536, 202, 224), (202, 177, 203, 225), (203, 182, 207, 226), (338, 233, 1, 323), (228, 205, 206, 229), (207, 180, 205, 230), (390, 183, 208, 391), (392, 228, 229, 391), (198, 218, 231, 209), (392, 393, 232, 228), (234, 211, 187, 210), (235, 212, 189, 211), (190, 213, 192, 214), (214, 191, 188), (235, 215, 195, 212), (215, 236, 216, 196), (374, 216, 237, 375), (197, 217, 239, 218), (199, 240, 257, 220), (220, 241, 221, 200), (537, 224, 259, 538), (223, 222, 242, 243), (224, 202, 225, 244), (225, 203, 226, 245), (226, 207, 230, 246), (204, 221, 258, 227), (230, 205, 228, 247), (218, 239, 248, 231), (393, 394, 249, 232), (228, 232, 250, 247), (377, 376, 270, 340), (251, 234, 210, 233), (252, 235, 211, 234), (252, 236, 215, 235), (216, 236, 253, 237), (239, 217, 238, 254), (356, 355, 434, 435), (219, 223, 243, 255), (240, 219, 255, 256), (220, 257, 271, 241), (221, 241, 272, 258), (538, 259, 274, 539), (243, 242, 260), (259, 224, 244, 261), (244, 225, 245, 262), (245, 226, 246, 263), (246, 230, 247, 264), (341, 251, 233, 338), (248, 239, 254, 265), (394, 395, 266, 249), (232, 249, 267, 250), (247, 250, 268, 264), (342, 346, 465, 464), (269, 252, 234, 251), (236, 252, 269, 253), (340, 270, 282, 343), (343, 282, 292, 345), (240, 256, 284, 257), (255, 243, 260, 273), (509, 512, 493, 495), (275, 274, 259, 261), (244, 262, 288, 261), (262, 245, 263, 276), (263, 246, 264, 277), (395, 248, 265, 396), (346, 269, 251, 341), (249, 266, 279, 267), (250, 267, 280, 268), (264, 268, 281, 277), (352, 350, 429, 431), (256, 255, 273, 283), (241, 271, 296, 272), (257, 284, 297, 271), (130, 328, 418, 399), (541, 311, 508, 554), (275, 261, 288, 287), (276, 289, 288, 262), (276, 263, 277, 290), (279, 266, 278, 291), (267, 279, 293, 280), (268, 280, 294, 281), (281, 295, 290, 277), (256, 283, 304, 284), (276, 290, 303, 289), (288, 289, 298, 287), (293, 279, 291, 299), (351, 353, 432, 430), (280, 293, 300, 294), (294, 301, 295, 281), (290, 295, 302, 303), (271, 297, 310, 296), (347, 398, 440, 426), (284, 304, 311, 297), (563, 561, 560, 558), (289, 303, 309, 298), (300, 293, 299, 305), (300, 306, 301, 294), (295, 301, 307, 302), (303, 302, 308, 309), (502, 503, 482, 480), (306, 300, 305, 312), (348, 296, 310, 351), (301, 306, 313, 307), (302, 307, 314, 308), (549, 473, 477, 548), (297, 311, 319, 310), (398, 345, 425, 440), (484, 483, 481, 482), (495, 493, 490, 491), (313, 306, 312, 317), (351, 310, 319, 353), (307, 313, 318, 314), (350, 349, 428, 429), (500, 501, 478, 476), (313, 317, 321, 318), (316, 320, 576, 572), (559, 558, 501, 500), (432, 353, 578, 586), (332, 334, 421, 420), (413, 432, 586, 582), (356, 357, 322, 321), (318, 321, 322, 320), (334, 336, 422, 421), (378, 324, 39, 365), (339, 342, 464, 462), (533, 542, 0, 159), (108, 83, 325, 326), (335, 333, 459, 460), (130, 108, 326, 328), (346, 341, 463, 465), (354, 352, 431, 433), (84, 329, 331, 110), (397, 330, 419, 439), (110, 331, 333, 135), (179, 334, 332, 126), (135, 333, 335, 158), (338, 323, 454, 461), (227, 336, 334, 179), (375, 377, 340, 238), (258, 337, 336, 227), (331, 329, 457, 458), (253, 342, 339, 237), (238, 340, 343, 254), (254, 343, 345, 265), (543, 335, 460, 547), (269, 346, 342, 253), (272, 344, 337, 258), (396, 398, 347, 278), (278, 347, 349, 291), (296, 348, 344, 272), (291, 349, 350, 299), (299, 350, 352, 305), (337, 344, 424, 423), (305, 352, 354, 312), (345, 292, 405, 425), (312, 354, 355, 317), (336, 337, 423, 422), (322, 357, 580, 577), (317, 355, 356, 321), (328, 397, 439, 418), (315, 316, 572, 571), (341, 338, 461, 463), (542, 543, 358, 0), (3, 359, 360, 6), (9, 361, 359, 3), (6, 360, 362, 14), (20, 363, 361, 9), (14, 362, 364, 30), (38, 365, 363, 20), (516, 544, 366, 50), (50, 366, 367, 72), (72, 367, 369, 96), (96, 369, 370, 123), (123, 370, 371, 146), (145, 172, 372, 371), (172, 196, 373, 372), (196, 216, 374, 373), (217, 374, 375, 238), (325, 378, 365, 38), (237, 339, 377, 375), (83, 368, 378, 325), (31, 379, 380, 32), (52, 381, 379, 31), (32, 380, 382, 54), (75, 383, 381, 52), (54, 382, 384, 77), (101, 385, 383, 75), (77, 384, 386, 103), (330, 397, 385, 101), (529, 545, 387, 128), (128, 387, 388, 152), (152, 388, 389, 181), (181, 389, 390, 206), (206, 390, 391, 229), (185, 392, 391, 208), (185, 209, 393, 392), (209, 231, 394, 393), (231, 248, 395, 394), (266, 395, 396, 278), (344, 348, 427, 424), (357, 356, 435, 436), (265, 345, 398, 396), (421, 402, 401, 420), (422, 403, 402, 421), (423, 404, 403, 422), (424, 406, 404, 423), (440, 438, 407, 426), (426, 407, 408, 428), (427, 409, 406, 424), (428, 408, 410, 429), (429, 410, 412, 431), (431, 412, 414, 433), (433, 414, 415, 434), (434, 415, 416, 435), (541, 315, 571, 590), (437, 399, 418, 439), (401, 400, 419, 420), (409, 427, 430, 411), (411, 430, 432, 413), (353, 319, 573, 578), (436, 417, 585, 588), (416, 417, 436, 435), (425, 405, 438, 440), (400, 437, 439, 419), (355, 354, 433, 434), (348, 351, 430, 427), (457, 445, 446, 458), (458, 446, 447, 459), (459, 447, 448, 460), (464, 452, 450, 462), (465, 453, 452, 464), (547, 546, 441, 466), (443, 444, 456, 455), (444, 445, 457, 456), (449, 461, 454, 442), (451, 463, 461, 449), (453, 465, 463, 451), (467, 443, 455, 470), (462, 450, 468, 469), (377, 339, 462, 469), (333, 331, 458, 459), (327, 324, 455, 456), (324, 378, 470, 455), (442, 454, 466, 441), (210, 187, 160, 2), (0, 358, 323, 1), (358, 466, 454, 323), (159, 0, 1, 2), (233, 210, 2, 1), (137, 159, 2, 160), (475, 474, 471, 472), (476, 473, 474, 475), (477, 473, 476, 478), (479, 477, 478, 480), (481, 479, 480, 482), (274, 275, 485, 487), (475, 472, 496, 497), (286, 484, 482, 503), (320, 316, 484, 286), (285, 510, 496, 472), (275, 287, 488, 485), (486, 285, 472, 471), (314, 318, 320, 566), (549, 550, 474, 473), (551, 471, 474, 550), (475, 497, 500, 476), (553, 487, 486, 556), (505, 506, 492, 494), (506, 495, 491, 492), (320, 286, 562), (504, 507, 498, 499), (507, 505, 494, 498), (485, 488, 510, 285), (554, 508, 504, 555), (540, 548, 477, 479), (552, 540, 479, 481), (539, 274, 487, 553), (487, 485, 285, 486), (511, 513, 506, 505), (513, 509, 495, 506), (508, 514, 507, 504), (514, 511, 505, 507), (260, 242, 512, 509), (566, 320, 562, 561), (501, 502, 480, 478), (283, 273, 513, 511), (273, 260, 509, 513), (311, 304, 514, 508), (304, 283, 511, 514), (556, 486, 471, 551), (555, 504, 499, 552), (364, 29, 515, 544), (30, 516, 517, 47), (49, 515, 518, 70), (58, 57, 519, 520), (80, 519, 521, 82), (60, 47, 517, 521), (67, 522, 523, 68), (48, 68, 523, 518), (58, 520, 524, 79), (89, 88, 525, 526), (90, 527, 522, 67), (127, 528, 529, 128), (386, 79, 524, 545), (88, 112, 530, 525), (89, 526, 534, 114), (90, 113, 531, 527), (129, 102, 528, 532), (112, 136, 533, 530), (114, 534, 531, 113), (148, 129, 532, 535), (176, 148, 535, 536), (201, 176, 536, 537), (201, 537, 538, 222), (222, 538, 539, 242), (315, 541, 554, 489), (492, 549, 548, 494), (357, 436, 588, 580), (319, 311, 570, 573), (136, 158, 542, 533), (358, 543, 547, 466), (320, 322, 577, 576), (158, 335, 543, 542), (30, 364, 544, 516), (103, 386, 545, 529), (311, 541, 590, 570), (460, 448, 546, 547), (492, 491, 550, 549), (490, 551, 550, 491), (512, 553, 556, 493), (489, 554, 555, 483), (498, 494, 548, 540), (499, 498, 540, 552), (242, 539, 553, 512), (493, 556, 551, 490), (483, 555, 552, 481), (559, 500, 497, 557), (557, 497, 496), (564, 565, 559, 557), (565, 563, 558, 559), (287, 298, 568, 488), (567, 566, 561, 563), (568, 569, 565, 564), (569, 567, 563, 565), (488, 568, 564, 510), (308, 314, 566, 567), (560, 503, 502), (562, 286, 503), (316, 315, 489), (298, 309, 569, 568), (309, 308, 567, 569), (316, 489, 483, 484), (510, 564, 557, 496), (561, 562, 503, 560), (558, 560, 502, 501), (581, 580, 588, 589), (579, 581, 589, 587), (591, 590, 571, 574), (574, 571, 572, 575), (592, 591, 574, 579), (579, 574, 575, 581), (576, 577, 575, 572), (592, 579, 587, 594), (577, 580, 581, 575), (588, 585, 584, 589), (593, 594, 587, 583), (583, 587, 589, 584), (573, 570, 590, 591), (578, 573, 591, 592), (578, 592, 594, 586), (582, 586, 594, 593)])
me_cube_000.use_remesh_preserve_volume = False
me_cube_000.use_remesh_preserve_attributes = False
me_cube_000.use_mirror_vertex_groups = False
me_cube_000.update()

# ---- objects
ob_wings_001 = bpy.data.objects.new('Wings.001', me_cube_006)
ob_wings_002 = bpy.data.objects.new('Wings.002', me_cube_001)
ob_headcut = bpy.data.objects.new('HeadCut', me_cube_002)
ob_head = bpy.data.objects.new('Head', me_cube)
ob_body = bpy.data.objects.new('Body', me_cube_000)

# ---- transforms, parenting, visibility, modifiers, constraints
ob_wings_001.location = (0.0, 0.0, 0.0)
ob_wings_001.lineart.crease_threshold = 0.0
_m = ob_wings_001.modifiers.new('Mirror', 'MIRROR')
_m.use_clip = True
ob_wings_002.location = (0.0, 0.03721, 0.0)
ob_wings_002.scale = (2.212, 2.432, 2.212)
ob_wings_002.hide_viewport = True
ob_wings_002.lineart.crease_threshold = 0.0
_m = ob_wings_002.modifiers.new('Mirror', 'MIRROR')
_m.use_axis = (True, False, True)
_m.use_clip = True
ob_headcut.location = (0.0, 2.063, 0.0)
ob_headcut.scale = (0.4338, 0.3479, 0.4338)
ob_headcut.hide_viewport = True
ob_headcut.lineart.crease_threshold = 0.0
_m = ob_headcut.modifiers.new('Mirror', 'MIRROR')
_m.use_clip = True
ob_head.location = (0.0, 2.915, 0.4924)
ob_head.scale = (1.243, 1.174, 1.174)
ob_head.hide_viewport = True
ob_head.lineart.crease_threshold = 0.0
_m = ob_head.modifiers.new('Mirror', 'MIRROR')
_m.use_clip = True
ob_body.location = (0.0, -1.19, 0.0)
ob_body.scale = (0.6921, 1.553, 0.6921)
ob_body.hide_viewport = True
ob_body.lineart.crease_threshold = 0.0
_m = ob_body.modifiers.new('Mirror', 'MIRROR')
_m.use_clip = True

# ---- collection membership
col_collection_1.objects.link(ob_wings_001)
col_collection_1.objects.link(ob_wings_002)
col_collection_1.objects.link(ob_headcut)
col_collection_1.objects.link(ob_head)
col_collection_1.objects.link(ob_body)

# ---- scene / render settings (as saved in the file)
scene.frame_start = 1; scene.frame_end = 250; scene.frame_set(1)
scene.render.engine = 'BLENDER_EEVEE_NEXT'
scene.render.resolution_percentage = 50
scene.render.dither_intensity = 0.0
scene.cycles.use_denoising = False
scene.cycles.samples = 10
scene.cycles.sampling_pattern = 'TABULATED_SOBOL'
scene.cycles.light_sampling_threshold = 0.0
scene.cycles.use_adaptive_sampling = False
scene.cycles.use_light_tree = False
scene.cycles.blur_glossy = 0.0
scene.cycles.volume_bounces = 1
scene.cycles.pixel_filter_type = 'GAUSSIAN'
scene.cycles.sample_clamp_indirect = 0.0
scene.view_settings.view_transform = 'Standard'
bpy.context.view_layer.update()

# ---- added for rendering (the .blend has no active camera and no usable light): camera, sun
cam_auto = bpy.data.cameras.new('AutoCamera')
cam_auto.lens = 50.0
cam_auto.sensor_width = 36.0
cam_auto.clip_end = 1000.0
ob_auto_camera = bpy.data.objects.new('AutoCamera', cam_auto)
scene.collection.objects.link(ob_auto_camera)
ob_auto_camera.location = (10.2563, -12.8958, 8.59449)
ob_auto_camera.rotation_euler = (1.09748, -7.21219e-08, 0.694738)
scene.camera = ob_auto_camera
light_auto_sun = bpy.data.lights.new('AutoSun', 'SUN')
light_auto_sun.energy = 3.0
light_auto_sun.angle = 0.0523599
ob_auto_sun = bpy.data.objects.new('AutoSun', light_auto_sun)
scene.collection.objects.link(ob_auto_sun)
ob_auto_sun.rotation_euler = (0.872665, 0.174533, 0.523599)
bpy.context.view_layer.update()

